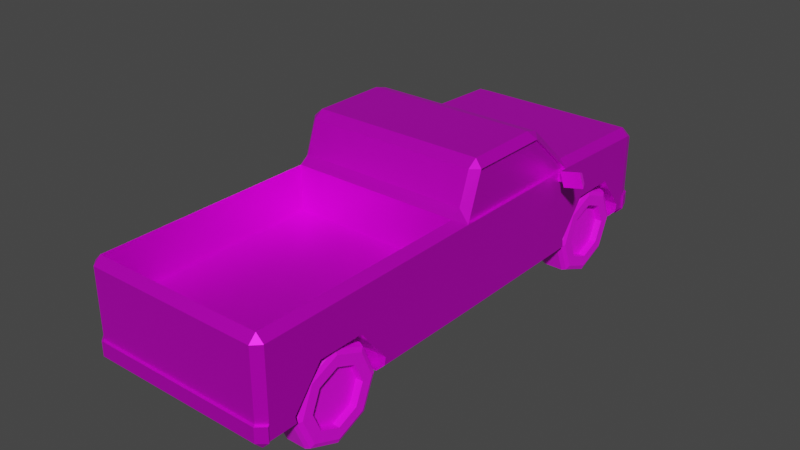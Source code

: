 # Source: pick_up_truck12.blend  (saved by Blender 3.4.6; exported with 4.5.12 LTS)
import bpy
from mathutils import Matrix  # noqa: F401  (used for matrix-valued properties, if any)

bpy.ops.wm.read_factory_settings(use_empty=True)
scene = bpy.context.scene
scene.name = 'Scene'

# ---- collections
col_collection = bpy.data.collections.new('Collection'); scene.collection.children.link(col_collection)

# ---- images (referenced by path relative to the original .blend; pixels are not part of the script)
import os
ASSET_DIR = os.environ.get("B2B_ASSET_DIR", "")  # directory of the original .blend (textures are referenced by path, not embedded)
HERE = os.path.dirname(os.path.abspath(__file__))  # packed textures are extracted next to this script under _unpacked/

def load_image(name, relpath, width, height, colorspace="sRGB"):
    """Load a texture the original file referenced (path relative to the .blend, or extracted next to this script)."""
    p = next((c for c in (os.path.join(HERE, relpath), os.path.join(ASSET_DIR, relpath)) if relpath and os.path.exists(c)), "")
    if p:
        img = bpy.data.images.load(p, check_existing=True)
        img.name = name
    else:  # same state as the original file: an image datablock whose file is absent (Cycles renders it pink)
        img = bpy.data.images.new(name, width, height)
        img.source = "FILE"
        img.filepath = "//" + (relpath or name)
    img.colorspace_settings.name = colorspace
    return img
img_uv_bil_psd = load_image('uv bil.psd', 'uv bil.psd', 1024, 1024, 'sRGB')
img_uv_metal_del_psd = load_image('uv metal del.psd', 'uv metal del.psd', 1024, 1024, 'sRGB')
img_uv_hjul_psd = load_image('uv hjul.psd', 'uv hjul.psd', 1024, 1024, 'sRGB')
img_uv_spejle_psd = load_image('Uv spejle.psd', 'Uv spejle.psd', 1024, 1024, 'sRGB')

# ---- materials (node trees are filled in below, after node groups)
mat_material = bpy.data.materials.new('Material')
mat_material.alpha_threshold = 0.0
mat_material.use_transparent_shadow = False
mat_material.roughness = 0.5
mat_material.line_color = (0.0, 0.0, 0.0, 1.0)
mat_metal = bpy.data.materials.new('metal')
mat_metal.use_transparent_shadow = False
mat_hjul = bpy.data.materials.new('hjul')
mat_hjul.use_transparent_shadow = False
mat_spejl = bpy.data.materials.new('spejl')
mat_spejl.use_transparent_shadow = False

# ---- material node trees
mat_material.use_nodes = True; mat_material.node_tree.nodes.clear()
_N = mat_material.node_tree.nodes; _L = mat_material.node_tree.links
n0 = _N.new('ShaderNodeOutputMaterial'); n0.name = 'Material Output'; n0.location = (300, 300)
n1 = _N.new('ShaderNodeBsdfPrincipled'); n1.name = 'Principled BSDF'; n1.location = (10, 300)
n1.distribution = 'GGX'
n1.subsurface_method = 'RANDOM_WALK_SKIN'
n1.inputs[1].default_value = 0.6774
n1.inputs[3].default_value = 1.45
n1.inputs[27].default_value = (0.0, 0.0, 0.0, 1.0)
n1.inputs[28].default_value = 1.0
n2 = _N.new('ShaderNodeTexImage'); n2.name = 'Image Texture'; n2.location = (-280, 271)
n2.image = img_uv_bil_psd
_L.new(n1.outputs[0], n0.inputs[0])
_L.new(n2.outputs[0], n1.inputs[0])
n0.is_active_output = True
mat_metal.use_nodes = True; mat_metal.node_tree.nodes.clear()
_N = mat_metal.node_tree.nodes; _L = mat_metal.node_tree.links
n0 = _N.new('ShaderNodeBsdfPrincipled'); n0.name = 'Principled BSDF'; n0.location = (10, 300)
n0.distribution = 'GGX'
n0.subsurface_method = 'RANDOM_WALK_SKIN'
n0.inputs[3].default_value = 1.45
n0.inputs[27].default_value = (0.0, 0.0, 0.0, 1.0)
n0.inputs[28].default_value = 1.0
n1 = _N.new('ShaderNodeOutputMaterial'); n1.name = 'Material Output'; n1.location = (300, 300)
n2 = _N.new('ShaderNodeTexImage'); n2.name = 'Image Texture'; n2.location = (-280, 271)
n2.image = img_uv_metal_del_psd
_L.new(n0.outputs[0], n1.inputs[0])
_L.new(n2.outputs[0], n0.inputs[0])
n1.is_active_output = True
mat_hjul.use_nodes = True; mat_hjul.node_tree.nodes.clear()
_N = mat_hjul.node_tree.nodes; _L = mat_hjul.node_tree.links
n0 = _N.new('ShaderNodeBsdfPrincipled'); n0.name = 'Principled BSDF'; n0.location = (10, 300)
n0.distribution = 'GGX'
n0.subsurface_method = 'RANDOM_WALK_SKIN'
n0.inputs[3].default_value = 1.45
n0.inputs[27].default_value = (0.0, 0.0, 0.0, 1.0)
n0.inputs[28].default_value = 1.0
n1 = _N.new('ShaderNodeOutputMaterial'); n1.name = 'Material Output'; n1.location = (300, 300)
n2 = _N.new('ShaderNodeTexImage'); n2.name = 'Image Texture'; n2.location = (-280, 271)
n2.image = img_uv_hjul_psd
_L.new(n0.outputs[0], n1.inputs[0])
_L.new(n2.outputs[0], n0.inputs[0])
n1.is_active_output = True
mat_spejl.use_nodes = True; mat_spejl.node_tree.nodes.clear()
_N = mat_spejl.node_tree.nodes; _L = mat_spejl.node_tree.links
n0 = _N.new('ShaderNodeBsdfPrincipled'); n0.name = 'Principled BSDF'; n0.location = (10, 300)
n0.distribution = 'GGX'
n0.subsurface_method = 'RANDOM_WALK_SKIN'
n0.inputs[3].default_value = 1.45
n0.inputs[27].default_value = (0.0, 0.0, 0.0, 1.0)
n0.inputs[28].default_value = 1.0
n1 = _N.new('ShaderNodeOutputMaterial'); n1.name = 'Material Output'; n1.location = (300, 300)
n2 = _N.new('ShaderNodeTexImage'); n2.name = 'Image Texture'; n2.location = (-280, 271)
n2.image = img_uv_spejle_psd
_L.new(n0.outputs[0], n1.inputs[0])
_L.new(n2.outputs[0], n0.inputs[0])
n1.is_active_output = True

# ---- world
world_world = bpy.data.worlds.new('World'); scene.world = world_world
world_world.use_nodes = True; world_world.node_tree.nodes.clear()
_N = world_world.node_tree.nodes; _L = world_world.node_tree.links
n0 = _N.new('ShaderNodeOutputWorld'); n0.name = 'World Output'; n0.location = (300, 300)
n1 = _N.new('ShaderNodeBackground'); n1.name = 'Background'; n1.location = (10, 300)
n1.inputs[0].default_value = (0.05088, 0.05088, 0.05088, 1.0)
_L.new(n1.outputs[0], n0.inputs[0])
n0.is_active_output = True
world_world.color = (0.05088, 0.05088, 0.05088)
world_world.use_sun_shadow = False
world_world.sun_shadow_jitter_overblur = 0.0

# ---- meshes
me_cube = bpy.data.meshes.new('Cube')
me_cube.from_pydata([(-1.277, 1.006, 0.8567), (-1.177, 0.936, 0.9579), (-1.176, 1.121, 0.903), (-1.277, 1.672, -0.8998), (-1.176, 1.651, -1.0), (-1.277, -0.1135, 0.8605), (-1.177, -0.2168, 0.8669), (-1.177, -0.08511, 0.9601), (-1.176, -0.3036, -1.0), (-1.277, -0.3107, -0.8997), (-1.177, -0.3676, 0.4402), (-1.277, -0.3273, 0.2454), (-1.142, -0.5348, -0.2612), (-1.176, 1.727, 0.3413), (-1.277, 1.701, 0.2392), (-1.277, 3.267, -0.8998), (-1.176, 3.267, -1.0), (-1.176, 3.267, 0.2785), (-1.277, 3.267, 0.1751), (-1.117, 3.44, -0.9955), (-1.217, 3.443, 0.1026), (-1.115, 3.421, 0.2145), (-1.032, 3.619, 0.003482), (-1.176, -3.505, -0.9743), (-1.277, -3.505, -0.8746), (-1.277, -3.505, 0.2454), (-1.177, -3.605, 0.2454), (-1.142, -3.469, -0.2612), (-1.177, -0.4993, 0.3454), (-1.177, -3.505, 0.3454), (0.0, 1.121, 0.903), (0.0, -3.11, -0.9775), (0.0, 3.64, -0.7358), (0.0, 3.461, -1.009), (0.0, -3.505, -0.9743), (0.0, -0.5348, -0.2612), (0.0, -3.631, -0.8769), (0.0, -3.605, -0.6666), (0.0, 1.713, 0.3191), (0.0, -3.469, -0.2612), (0.0, 3.44, -0.9955), (0.0, -0.08511, 0.9601), (0.0, 3.091, -1.0), (0.0, -3.531, -0.9849), (0.0, 3.619, 0.003482), (-1.241, -0.1135, 0.8605), (-1.241, -0.3273, 0.2454), (-1.241, 1.006, 0.8567), (-1.241, 1.701, 0.2392), (0.0, 3.64, -0.9132), (-1.176, 1.107, 0.8809), (-1.176, 1.713, 0.3191), (0.0, 1.727, 0.3413), (-1.032, 3.619, -0.7227), (-1.217, 3.443, -0.716), (-1.177, -3.605, -0.6666), (-1.277, -3.505, -0.6735), (-1.277, -0.3137, -0.6941), (-1.277, 1.713, -0.6952), (-1.277, 3.267, -0.7067), (0.0, -0.3676, 0.4402), (0.0, -0.4993, 0.3454), (-1.05, 3.64, -0.9132), (-1.134, 3.461, -1.009), (-1.235, 3.464, -0.9084), (-1.295, 3.287, -0.913), (-1.194, 3.287, -1.013), (0.0, -3.605, 0.2454), (-1.05, 3.64, -0.7358), (-1.295, 3.287, -0.7199), (0.0, -0.2168, 0.8669), (0.0, -3.631, -0.6772), (-1.235, 3.464, -0.7292), (-1.288, -3.531, -0.8852), (-1.187, -3.531, -0.9849), (-1.188, -3.631, -0.8769), (0.0, 3.619, -0.7227), (-1.288, -3.531, -0.684), (0.0, 1.107, 0.8809), (0.0, 3.267, 0.2785), (-1.188, -3.631, -0.6772), (1.277, 1.006, 0.8567), (1.177, 0.936, 0.9579), (1.176, 1.121, 0.903), (1.277, 1.672, -0.8998), (1.176, 1.651, -1.0), (1.277, -0.1135, 0.8605), (1.177, -0.2168, 0.8669), (1.177, -0.08511, 0.9601), (1.176, -0.3036, -1.0), (1.277, -0.3107, -0.8997), (1.177, -0.3676, 0.4402), (1.277, -0.3273, 0.2454), (1.142, -0.5348, -0.2612), (1.176, 1.727, 0.3413), (1.277, 1.701, 0.2392), (1.277, 3.267, -0.8998), (1.176, 3.267, -1.0), (1.176, 3.267, 0.2785), (1.277, 3.267, 0.1751), (1.117, 3.44, -0.9955), (1.217, 3.443, 0.1026), (1.115, 3.421, 0.2145), (1.032, 3.619, 0.003482), (1.176, -3.505, -0.9743), (1.277, -3.505, -0.8746), (1.277, -3.505, 0.2454), (1.177, -3.605, 0.2454), (1.142, -3.469, -0.2612), (1.177, -0.4993, 0.3454), (1.177, -3.505, 0.3454), (1.241, -0.1135, 0.8605), (1.241, -0.3273, 0.2454), (1.241, 1.006, 0.8567), (1.241, 1.701, 0.2392), (1.176, 1.107, 0.8809), (1.176, 1.713, 0.3191), (1.032, 3.619, -0.7227), (1.217, 3.443, -0.716), (1.177, -3.605, -0.6666), (1.277, -3.505, -0.6735), (1.277, -0.3137, -0.6941), (1.277, 1.713, -0.6952), (1.277, 3.267, -0.7067), (1.05, 3.64, -0.9132), (1.134, 3.461, -1.009), (1.235, 3.464, -0.9084), (1.295, 3.287, -0.913), (1.194, 3.287, -1.013), (1.05, 3.64, -0.7358), (1.295, 3.287, -0.7199), (1.235, 3.464, -0.7292), (1.288, -3.531, -0.8852), (1.187, -3.531, -0.9849), (1.188, -3.631, -0.8769), (1.288, -3.531, -0.684), (1.188, -3.631, -0.6772), (-1.176, 1.785, -1.0), (-1.176, 3.091, -1.0), (0.0, -3.505, 0.3454), (0.0, 3.421, 0.2145), (-1.277, 2.141, -0.3061), (-1.277, 1.83, -0.6961), (-1.277, 3.07, -0.7053), (-1.277, 2.757, -0.3092), (-1.277, -3.064, -0.6763), (-1.277, -2.766, -0.3061), (-1.277, -1.854, -0.6841), (-1.277, -2.149, -0.3092), (-1.277, 1.775, -0.8998), (-1.277, 3.114, -0.8998), (0.0, 0.936, 0.9579), (0.0, 3.267, -1.0), (-1.176, -3.11, -0.9775), (-1.176, -1.813, -0.9879), (-1.277, -3.132, -0.8776), (-1.277, -1.79, -0.8881), (-1.277, -3.153, -0.7862), (-1.277, -1.767, -0.7931), (-1.277, 1.763, -0.7804), (-1.277, 3.139, -0.7931), (1.176, 1.785, -1.0), (1.176, 3.091, -1.0), (1.277, 1.83, -0.6961), (1.277, 2.757, -0.3092), (1.277, 3.07, -0.7053), (1.277, 2.141, -0.3061), (1.277, -3.064, -0.6763), (1.277, -2.149, -0.3092), (1.277, -1.854, -0.6841), (1.277, -2.766, -0.3061), (1.277, 1.775, -0.8998), (1.277, 3.114, -0.8998), (1.176, -3.11, -0.9775), (1.176, -1.813, -0.9879), (1.277, -3.132, -0.8776), (1.277, -1.79, -0.8881), (1.277, -1.767, -0.7931), (1.277, -3.153, -0.7862), (1.277, 3.139, -0.7931), (1.277, 1.763, -0.7804), (-0.91, 2.535, -0.9721), (0.8911, 2.535, -0.9721), (-0.91, 2.497, -1.051), (0.8911, 2.497, -1.051), (-0.91, 2.411, -1.071), (0.8911, 2.411, -1.071), (-0.91, 2.343, -1.016), (0.8911, 2.343, -1.016), (-0.91, 2.343, -0.9282), (0.8911, 2.343, -0.9282), (-0.91, 2.411, -0.8734), (0.8911, 2.411, -0.8734), (-0.91, 2.497, -0.893), (0.8911, 2.497, -0.893), (-0.3096, 2.535, -0.9721), (0.2907, 2.535, -0.9721), (0.2907, 2.497, -1.051), (-0.3096, 2.497, -1.051), (0.2907, 2.411, -1.071), (-0.3096, 2.411, -1.071), (0.2907, 2.343, -1.016), (-0.3096, 2.343, -1.016), (0.2907, 2.343, -0.9282), (-0.3096, 2.343, -0.9282), (0.2907, 2.411, -0.8734), (-0.3096, 2.411, -0.8734), (0.2907, 2.497, -0.893), (-0.3096, 2.497, -0.893), (-0.3096, 2.56, -0.9721), (0.2907, 2.56, -0.9721), (0.2907, 2.513, -1.071), (-0.3096, 2.513, -1.071), (0.2907, 2.406, -1.095), (-0.3096, 2.406, -1.095), (0.2907, 2.32, -1.027), (-0.3096, 2.32, -1.027), (0.2907, 2.32, -0.9173), (-0.3096, 2.32, -0.9173), (0.2907, 2.406, -0.849), (-0.3096, 2.406, -0.849), (0.2907, 2.513, -0.8734), (-0.3096, 2.513, -0.8734), (-0.91, -2.535, -0.9721), (0.8911, -2.535, -0.9721), (-0.91, -2.497, -1.051), (0.8911, -2.497, -1.051), (-0.91, -2.411, -1.071), (0.8911, -2.411, -1.071), (-0.91, -2.343, -1.016), (0.8911, -2.343, -1.016), (-0.91, -2.343, -0.9282), (0.8911, -2.343, -0.9282), (-0.91, -2.411, -0.8734), (0.8911, -2.411, -0.8734), (-0.91, -2.497, -0.893), (0.8911, -2.497, -0.893), (-0.3096, -2.535, -0.9721), (0.2907, -2.535, -0.9721), (0.2907, -2.497, -1.051), (-0.3096, -2.497, -1.051), (0.2907, -2.411, -1.071), (-0.3096, -2.411, -1.071), (0.2907, -2.343, -1.016), (-0.3096, -2.343, -1.016), (0.2907, -2.343, -0.9282), (-0.3096, -2.343, -0.9282), (0.2907, -2.411, -0.8734), (-0.3096, -2.411, -0.8734), (0.2907, -2.497, -0.893), (-0.3096, -2.497, -0.893), (-0.3096, -2.56, -0.9721), (0.2907, -2.56, -0.9721), (0.2907, -2.513, -1.071), (-0.3096, -2.513, -1.071), (0.2907, -2.406, -1.095), (-0.3096, -2.406, -1.095), (0.2907, -2.32, -1.027), (-0.3096, -2.32, -1.027), (0.2907, -2.32, -0.9173), (-0.3096, -2.32, -0.9173), (0.2907, -2.406, -0.849), (-0.3096, -2.406, -0.849), (0.2907, -2.513, -0.8734), (-0.3096, -2.513, -0.8734), (0.8109, 2.976, -0.9468), (0.8917, 3.063, -0.9468), (0.8346, 3.038, -0.9468), (1.235, 2.828, -0.9468), (1.154, 3.063, -0.9468), (1.211, 3.038, -0.9468), (0.8109, 2.82, -1.323), (0.8917, 2.882, -1.385), (0.8346, 2.864, -1.367), (1.235, 2.715, -1.219), (1.154, 2.882, -1.385), (1.211, 2.864, -1.367), (0.8109, 2.443, -1.479), (0.8917, 2.443, -1.567), (0.8346, 2.443, -1.541), (1.235, 2.443, -1.331), (1.154, 2.443, -1.567), (1.211, 2.443, -1.541), (0.8109, 2.067, -1.323), (0.8917, 2.005, -1.385), (0.8346, 2.023, -1.367), (1.235, 2.171, -1.219), (1.154, 2.005, -1.385), (1.211, 2.023, -1.367), (0.8109, 1.911, -0.9468), (0.8917, 1.823, -0.9468), (0.8346, 1.849, -0.9468), (1.235, 2.059, -0.9468), (1.154, 1.823, -0.9468), (1.211, 1.849, -0.9468), (0.8109, 2.067, -0.5702), (0.8917, 2.005, -0.5084), (0.8346, 2.023, -0.5265), (1.235, 2.171, -0.6748), (1.154, 2.005, -0.5084), (1.211, 2.023, -0.5265), (0.8109, 2.443, -0.4142), (0.8917, 2.443, -0.3267), (0.8346, 2.443, -0.3524), (1.235, 2.443, -0.5622), (1.154, 2.443, -0.3267), (1.211, 2.443, -0.3524), (0.8109, 2.82, -0.5702), (0.8917, 2.882, -0.5084), (0.8346, 2.864, -0.5265), (1.235, 2.715, -0.6748), (1.154, 2.882, -0.5084), (1.211, 2.864, -0.5265), (1.235, 2.976, -0.9468), (1.235, 2.82, -1.323), (1.235, 2.443, -1.479), (1.235, 2.067, -1.323), (1.235, 1.911, -0.9468), (1.235, 2.067, -0.5702), (1.235, 2.443, -0.4142), (1.235, 2.82, -0.5702), (1.141, 2.828, -0.9468), (1.141, 2.715, -1.219), (1.141, 2.443, -1.331), (1.141, 2.171, -1.219), (1.141, 2.059, -0.9468), (1.141, 2.171, -0.6748), (1.141, 2.443, -0.5622), (1.141, 2.715, -0.6748), (0.8109, -3.014, -0.9468), (0.8917, -3.101, -0.9468), (0.8346, -3.076, -0.9468), (1.235, -2.866, -0.9468), (1.154, -3.101, -0.9468), (1.211, -3.076, -0.9468), (0.8109, -2.858, -1.323), (0.8917, -2.92, -1.385), (0.8346, -2.901, -1.367), (1.235, -2.753, -1.219), (1.154, -2.92, -1.385), (1.211, -2.901, -1.367), (0.8109, -2.481, -1.479), (0.8917, -2.481, -1.567), (0.8346, -2.481, -1.541), (1.235, -2.481, -1.331), (1.154, -2.481, -1.567), (1.211, -2.481, -1.541), (0.8109, -2.105, -1.323), (0.8917, -2.043, -1.385), (0.8346, -2.061, -1.367), (1.235, -2.209, -1.219), (1.154, -2.043, -1.385), (1.211, -2.061, -1.367), (0.8109, -1.949, -0.9468), (0.8917, -1.861, -0.9468), (0.8346, -1.887, -0.9468), (1.235, -2.097, -0.9468), (1.154, -1.861, -0.9468), (1.211, -1.887, -0.9468), (0.8109, -2.105, -0.5702), (0.8917, -2.043, -0.5084), (0.8346, -2.061, -0.5265), (1.235, -2.209, -0.6748), (1.154, -2.043, -0.5084), (1.211, -2.061, -0.5265), (0.8109, -2.481, -0.4142), (0.8917, -2.481, -0.3267), (0.8346, -2.481, -0.3524), (1.235, -2.481, -0.5622), (1.154, -2.481, -0.3267), (1.211, -2.481, -0.3524), (0.8109, -2.858, -0.5702), (0.8917, -2.92, -0.5084), (0.8346, -2.901, -0.5265), (1.235, -2.753, -0.6748), (1.154, -2.92, -0.5084), (1.211, -2.901, -0.5265), (1.235, -3.014, -0.9468), (1.235, -2.858, -1.323), (1.235, -2.481, -1.479), (1.235, -2.105, -1.323), (1.235, -1.949, -0.9468), (1.235, -2.105, -0.5702), (1.235, -2.481, -0.4142), (1.235, -2.858, -0.5702), (1.141, -2.866, -0.9468), (1.141, -2.753, -1.219), (1.141, -2.481, -1.331), (1.141, -2.209, -1.219), (1.141, -2.097, -0.9468), (1.141, -2.209, -0.6748), (1.141, -2.481, -0.5622), (1.141, -2.753, -0.6748), (-0.8109, 2.976, -0.9468), (-0.8917, 3.063, -0.9468), (-0.8346, 3.038, -0.9468), (-1.235, 2.828, -0.9468), (-1.154, 3.063, -0.9468), (-1.211, 3.038, -0.9468), (-0.8109, 2.82, -1.323), (-0.8917, 2.882, -1.385), (-0.8346, 2.864, -1.367), (-1.235, 2.715, -1.219), (-1.154, 2.882, -1.385), (-1.211, 2.864, -1.367), (-0.8109, 2.443, -1.479), (-0.8917, 2.443, -1.567), (-0.8346, 2.443, -1.541), (-1.235, 2.443, -1.331), (-1.154, 2.443, -1.567), (-1.211, 2.443, -1.541), (-0.8109, 2.067, -1.323), (-0.8917, 2.005, -1.385), (-0.8346, 2.023, -1.367), (-1.235, 2.171, -1.219), (-1.154, 2.005, -1.385), (-1.211, 2.023, -1.367), (-0.8109, 1.911, -0.9468), (-0.8917, 1.823, -0.9468), (-0.8346, 1.849, -0.9468), (-1.235, 2.059, -0.9468), (-1.154, 1.823, -0.9468), (-1.211, 1.849, -0.9468), (-0.8109, 2.067, -0.5702), (-0.8917, 2.005, -0.5084), (-0.8346, 2.023, -0.5265), (-1.235, 2.171, -0.6748), (-1.154, 2.005, -0.5084), (-1.211, 2.023, -0.5265), (-0.8109, 2.443, -0.4142), (-0.8917, 2.443, -0.3267), (-0.8346, 2.443, -0.3524), (-1.235, 2.443, -0.5622), (-1.154, 2.443, -0.3267), (-1.211, 2.443, -0.3524), (-0.8109, 2.82, -0.5702), (-0.8917, 2.882, -0.5084), (-0.8346, 2.864, -0.5265), (-1.235, 2.715, -0.6748), (-1.154, 2.882, -0.5084), (-1.211, 2.864, -0.5265), (-1.235, 2.976, -0.9468), (-1.235, 2.82, -1.323), (-1.235, 2.443, -1.479), (-1.235, 2.067, -1.323), (-1.235, 1.911, -0.9468), (-1.235, 2.067, -0.5702), (-1.235, 2.443, -0.4142), (-1.235, 2.82, -0.5702), (-1.141, 2.828, -0.9468), (-1.141, 2.715, -1.219), (-1.141, 2.443, -1.331), (-1.141, 2.171, -1.219), (-1.141, 2.059, -0.9468), (-1.141, 2.171, -0.6748), (-1.141, 2.443, -0.5622), (-1.141, 2.715, -0.6748), (-0.8109, -3.014, -0.9468), (-0.8917, -3.101, -0.9468), (-0.8346, -3.076, -0.9468), (-1.235, -2.866, -0.9468), (-1.154, -3.101, -0.9468), (-1.211, -3.076, -0.9468), (-0.8109, -2.858, -1.323), (-0.8917, -2.92, -1.385), (-0.8346, -2.901, -1.367), (-1.235, -2.753, -1.219), (-1.154, -2.92, -1.385), (-1.211, -2.901, -1.367), (-0.8109, -2.481, -1.479), (-0.8917, -2.481, -1.567), (-0.8346, -2.481, -1.541), (-1.235, -2.481, -1.331), (-1.154, -2.481, -1.567), (-1.211, -2.481, -1.541), (-0.8109, -2.105, -1.323), (-0.8917, -2.043, -1.385), (-0.8346, -2.061, -1.367), (-1.235, -2.209, -1.219), (-1.154, -2.043, -1.385), (-1.211, -2.061, -1.367), (-0.8109, -1.949, -0.9468), (-0.8917, -1.861, -0.9468), (-0.8346, -1.887, -0.9468), (-1.235, -2.097, -0.9468), (-1.154, -1.861, -0.9468), (-1.211, -1.887, -0.9468), (-0.8109, -2.105, -0.5702), (-0.8917, -2.043, -0.5084), (-0.8346, -2.061, -0.5265), (-1.235, -2.209, -0.6748), (-1.154, -2.043, -0.5084), (-1.211, -2.061, -0.5265), (-0.8109, -2.481, -0.4142), (-0.8917, -2.481, -0.3267), (-0.8346, -2.481, -0.3524), (-1.235, -2.481, -0.5622), (-1.154, -2.481, -0.3267), (-1.211, -2.481, -0.3524), (-0.8109, -2.858, -0.5702), (-0.8917, -2.92, -0.5084), (-0.8346, -2.901, -0.5265), (-1.235, -2.753, -0.6748), (-1.154, -2.92, -0.5084), (-1.211, -2.901, -0.5265), (-1.235, -3.014, -0.9468), (-1.235, -2.858, -1.323), (-1.235, -2.481, -1.479), (-1.235, -2.105, -1.323), (-1.235, -1.949, -0.9468), (-1.235, -2.105, -0.5702), (-1.235, -2.481, -0.4142), (-1.235, -2.858, -0.5702), (-1.141, -2.866, -0.9468), (-1.141, -2.753, -1.219), (-1.141, -2.481, -1.331), (-1.141, -2.209, -1.219), (-1.141, -2.097, -0.9468), (-1.141, -2.209, -0.6748), (-1.141, -2.481, -0.5622), (-1.141, -2.753, -0.6748), (1.398, 1.494, 0.1499), (1.665, 1.389, 0.4067), (1.73, 1.389, 0.2068), (1.411, 1.533, 0.2517), (1.433, 1.533, 0.1826), (1.641, 1.487, 0.3613), (1.684, 1.487, 0.2294), (1.41, 1.47, 0.1027), (1.472, 1.54, 0.1606), (1.43, 1.54, 0.2926), (1.324, 1.539, 0.2446), (1.359, 1.539, 0.1371), (1.394, 1.579, 0.1699), (1.372, 1.579, 0.239), (1.227, 1.565, 0.2133), (1.262, 1.565, 0.1058), (1.256, 1.625, 0.1251), (1.363, 1.494, 0.2574), (1.345, 1.47, 0.3026), (1.234, 1.625, 0.1941), (-1.398, 1.494, 0.1499), (-1.665, 1.389, 0.4067), (-1.73, 1.389, 0.2068), (-1.411, 1.533, 0.2517), (-1.433, 1.533, 0.1826), (-1.641, 1.487, 0.3613), (-1.684, 1.487, 0.2294), (-1.41, 1.47, 0.1027), (-1.472, 1.54, 0.1606), (-1.43, 1.54, 0.2926), (-1.324, 1.539, 0.2446), (-1.359, 1.539, 0.1371), (-1.394, 1.579, 0.1699), (-1.372, 1.579, 0.239), (-1.227, 1.565, 0.2133), (-1.262, 1.565, 0.1058), (-1.256, 1.625, 0.1251), (-1.363, 1.494, 0.2574), (-1.345, 1.47, 0.3026), (-1.234, 1.625, 0.1941)], [], [(57, 11, 14, 58), (61, 109, 91, 60), (140, 44, 22, 21), (34, 23, 153, 31), (58, 14, 18, 59, 143, 144, 141, 142), (25, 11, 57, 147, 148, 146, 145, 56), (85, 89, 8, 4), (76, 32, 68, 53), (59, 18, 20, 54), (0, 14, 48, 47), (41, 151, 1, 7), (0, 1, 2), (5, 6, 7), (10, 11, 28), (43, 36, 75, 74), (20, 21, 22), (24, 23, 74, 73), (25, 26, 29), (4, 8, 9, 3), (10, 6, 5, 11), (85, 4, 137, 161), (7, 1, 0, 5), (2, 13, 14, 0), (52, 79, 17, 13), (13, 17, 18, 14), (4, 3, 149, 137), (16, 138, 150, 15), (19, 16, 66, 63), (54, 53, 68, 72), (20, 18, 17, 21), (15, 59, 69, 65), (55, 26, 25, 56), (139, 39, 27, 29), (82, 83, 30, 151), (40, 152, 16, 19), (29, 28, 11, 25), (33, 125, 100, 40), (27, 12, 28, 29), (23, 24, 155, 153), (8, 154, 156, 9), (49, 124, 125, 33), (152, 97, 162, 42), (30, 78, 50, 2), (36, 71, 80, 75), (8, 89, 174, 154), (70, 41, 7, 6), (49, 62, 68, 32), (38, 52, 13, 51), (35, 61, 28, 12), (13, 2, 50, 51), (46, 45, 47, 48), (5, 0, 47, 45), (14, 11, 46, 48), (11, 5, 45, 46), (37, 67, 26, 55), (76, 53, 22, 44), (38, 51, 50, 78), (35, 12, 27, 39), (79, 140, 21, 17), (22, 53, 54, 20), (16, 15, 65, 66), (55, 56, 77, 80), (155, 24, 56, 145, 157), (158, 147, 57, 9, 156), (143, 59, 15, 150, 160), (149, 3, 58, 142, 159), (9, 57, 58, 3), (63, 64, 62), (34, 43, 74, 23), (68, 62, 64, 72), (63, 66, 65, 64), (60, 91, 87, 70), (65, 69, 72, 64), (59, 54, 72, 69), (74, 75, 73), (71, 136, 119, 37), (75, 80, 77, 73), (67, 139, 29, 26), (56, 24, 73, 77), (121, 122, 95, 92), (83, 115, 78, 30), (117, 129, 32, 76), (80, 71, 37, 55), (165, 123, 99, 95, 122, 163, 166, 164), (168, 169, 121, 92, 106, 120, 167, 170), (119, 107, 67, 37), (110, 108, 39, 139), (123, 118, 101, 99), (81, 113, 114, 95), (16, 152, 42, 138), (81, 83, 82), (86, 88, 87), (91, 109, 92), (28, 61, 60, 10), (101, 103, 102), (105, 132, 133, 104), (106, 110, 107), (85, 84, 90, 89), (91, 92, 86, 87), (10, 60, 70, 6), (88, 86, 81, 82), (83, 81, 95, 94), (134, 136, 71, 36), (94, 95, 99, 98), (84, 85, 161, 171), (97, 96, 172, 162), (100, 125, 128, 97), (118, 131, 129, 117), (101, 102, 98, 99), (96, 127, 130, 123), (119, 120, 106, 107), (107, 110, 139, 67), (62, 49, 33, 63), (110, 106, 92, 109), (108, 110, 109, 93), (105, 104, 173, 175), (89, 90, 176, 174), (116, 38, 78, 115), (104, 34, 31, 173), (88, 82, 151, 41), (63, 33, 40, 19), (104, 133, 43, 34), (116, 94, 52, 38), (87, 88, 41, 70), (117, 76, 44, 103), (94, 116, 115, 83), (112, 114, 113, 111), (86, 111, 113, 81), (95, 114, 112, 92), (92, 112, 111, 86), (94, 98, 79, 52), (124, 49, 32, 129), (133, 134, 36, 43), (100, 97, 152, 40), (98, 102, 140, 79), (103, 101, 118, 117), (97, 128, 127, 96), (119, 136, 135, 120), (120, 105, 175, 178, 167), (176, 90, 121, 169, 177), (179, 172, 96, 123, 165), (122, 84, 171, 180, 163), (90, 84, 122, 121), (125, 124, 126), (93, 35, 39, 108), (129, 131, 126, 124), (125, 126, 127, 128), (93, 109, 61, 35), (127, 126, 131, 130), (123, 130, 131, 118), (133, 132, 134), (102, 103, 44, 140), (134, 132, 135, 136), (120, 135, 132, 105), (156, 154, 174, 176, 177, 158), (173, 31, 153, 155, 157, 178, 175), (178, 157, 145, 146, 170, 167), (148, 168, 170, 146), (148, 147, 158, 177, 169, 168), (138, 42, 162, 172, 179, 160, 150), (171, 161, 137, 149, 159, 180), (180, 159, 142, 141, 166, 163), (166, 141, 144, 164), (144, 143, 160, 179, 165, 164), (151, 30, 2, 1), (196, 182, 184, 197), (197, 184, 186, 199), (199, 186, 188, 201), (201, 188, 190, 203), (203, 190, 192, 205), (205, 192, 194, 207), (207, 194, 182, 196), (193, 208, 195, 181), (208, 206, 220, 222), (191, 206, 208, 193), (199, 201, 215, 213), (189, 204, 206, 191), (207, 196, 210, 221), (187, 202, 204, 189), (202, 200, 214, 216), (185, 200, 202, 187), (195, 208, 222, 209), (183, 198, 200, 185), (201, 203, 217, 215), (181, 195, 198, 183), (204, 202, 216, 218), (222, 221, 210, 209), (220, 219, 221, 222), (218, 217, 219, 220), (216, 215, 217, 218), (214, 213, 215, 216), (212, 211, 213, 214), (209, 210, 211, 212), (200, 198, 212, 214), (205, 207, 221, 219), (197, 199, 213, 211), (206, 204, 218, 220), (198, 195, 209, 212), (203, 205, 219, 217), (196, 197, 211, 210), (238, 239, 226, 224), (239, 241, 228, 226), (241, 243, 230, 228), (243, 245, 232, 230), (245, 247, 234, 232), (247, 249, 236, 234), (249, 238, 224, 236), (235, 223, 237, 250), (250, 264, 262, 248), (233, 235, 250, 248), (241, 255, 257, 243), (231, 233, 248, 246), (249, 263, 252, 238), (229, 231, 246, 244), (244, 258, 256, 242), (227, 229, 244, 242), (237, 251, 264, 250), (225, 227, 242, 240), (243, 257, 259, 245), (223, 225, 240, 237), (246, 260, 258, 244), (264, 251, 252, 263), (262, 264, 263, 261), (260, 262, 261, 259), (258, 260, 259, 257), (256, 258, 257, 255), (254, 256, 255, 253), (251, 254, 253, 252), (242, 256, 254, 240), (247, 261, 263, 249), (239, 253, 255, 241), (248, 262, 260, 246), (240, 254, 251, 237), (245, 259, 261, 247), (238, 252, 253, 239), (308, 311, 269, 266), (278, 281, 287, 284), (284, 287, 293, 290), (290, 293, 299, 296), (296, 299, 305, 302), (302, 305, 311, 308), (272, 275, 281, 278), (310, 304, 327, 328), (266, 269, 275, 272), (266, 272, 273, 267), (267, 273, 271, 265), (275, 269, 270, 276), (276, 270, 313, 314), (272, 278, 279, 273), (273, 279, 277, 271), (281, 275, 276, 282), (282, 276, 314, 315), (278, 284, 285, 279), (279, 285, 283, 277), (287, 281, 282, 288), (288, 282, 315, 316), (284, 290, 291, 285), (285, 291, 289, 283), (293, 287, 288, 294), (294, 288, 316, 317), (290, 296, 297, 291), (291, 297, 295, 289), (299, 293, 294, 300), (300, 294, 317, 318), (296, 302, 303, 297), (297, 303, 301, 295), (305, 299, 300, 306), (306, 300, 318, 319), (302, 308, 309, 303), (303, 309, 307, 301), (311, 305, 306, 312), (312, 306, 319, 320), (308, 266, 267, 309), (309, 267, 265, 307), (269, 311, 312, 270), (270, 312, 320, 313), (265, 271, 277, 283, 289, 295, 301, 307), (268, 274, 314, 313), (274, 280, 315, 314), (280, 286, 316, 315), (286, 292, 317, 316), (292, 298, 318, 317), (298, 304, 319, 318), (304, 310, 320, 319), (310, 268, 313, 320), (322, 321, 328, 327, 326, 325, 324, 323), (298, 292, 325, 326), (286, 280, 323, 324), (274, 268, 321, 322), (268, 310, 328, 321), (304, 298, 326, 327), (292, 286, 324, 325), (280, 274, 322, 323), (372, 330, 333, 375), (342, 348, 351, 345), (348, 354, 357, 351), (354, 360, 363, 357), (360, 366, 369, 363), (366, 372, 375, 369), (336, 342, 345, 339), (374, 392, 391, 368), (330, 336, 339, 333), (330, 331, 337, 336), (331, 329, 335, 337), (339, 340, 334, 333), (340, 378, 377, 334), (336, 337, 343, 342), (337, 335, 341, 343), (345, 346, 340, 339), (346, 379, 378, 340), (342, 343, 349, 348), (343, 341, 347, 349), (351, 352, 346, 345), (352, 380, 379, 346), (348, 349, 355, 354), (349, 347, 353, 355), (357, 358, 352, 351), (358, 381, 380, 352), (354, 355, 361, 360), (355, 353, 359, 361), (363, 364, 358, 357), (364, 382, 381, 358), (360, 361, 367, 366), (361, 359, 365, 367), (369, 370, 364, 363), (370, 383, 382, 364), (366, 367, 373, 372), (367, 365, 371, 373), (375, 376, 370, 369), (376, 384, 383, 370), (372, 373, 331, 330), (373, 371, 329, 331), (333, 334, 376, 375), (334, 377, 384, 376), (329, 371, 365, 359, 353, 347, 341, 335), (332, 377, 378, 338), (338, 378, 379, 344), (344, 379, 380, 350), (350, 380, 381, 356), (356, 381, 382, 362), (362, 382, 383, 368), (368, 383, 384, 374), (374, 384, 377, 332), (386, 387, 388, 389, 390, 391, 392, 385), (362, 390, 389, 356), (350, 388, 387, 344), (338, 386, 385, 332), (332, 385, 392, 374), (368, 391, 390, 362), (356, 389, 388, 350), (344, 387, 386, 338), (436, 394, 397, 439), (406, 412, 415, 409), (412, 418, 421, 415), (418, 424, 427, 421), (424, 430, 433, 427), (430, 436, 439, 433), (400, 406, 409, 403), (438, 456, 455, 432), (394, 400, 403, 397), (394, 395, 401, 400), (395, 393, 399, 401), (403, 404, 398, 397), (404, 442, 441, 398), (400, 401, 407, 406), (401, 399, 405, 407), (409, 410, 404, 403), (410, 443, 442, 404), (406, 407, 413, 412), (407, 405, 411, 413), (415, 416, 410, 409), (416, 444, 443, 410), (412, 413, 419, 418), (413, 411, 417, 419), (421, 422, 416, 415), (422, 445, 444, 416), (418, 419, 425, 424), (419, 417, 423, 425), (427, 428, 422, 421), (428, 446, 445, 422), (424, 425, 431, 430), (425, 423, 429, 431), (433, 434, 428, 427), (434, 447, 446, 428), (430, 431, 437, 436), (431, 429, 435, 437), (439, 440, 434, 433), (440, 448, 447, 434), (436, 437, 395, 394), (437, 435, 393, 395), (397, 398, 440, 439), (398, 441, 448, 440), (393, 435, 429, 423, 417, 411, 405, 399), (396, 441, 442, 402), (402, 442, 443, 408), (408, 443, 444, 414), (414, 444, 445, 420), (420, 445, 446, 426), (426, 446, 447, 432), (432, 447, 448, 438), (438, 448, 441, 396), (450, 451, 452, 453, 454, 455, 456, 449), (426, 454, 453, 420), (414, 452, 451, 408), (402, 450, 449, 396), (396, 449, 456, 438), (432, 455, 454, 426), (420, 453, 452, 414), (408, 451, 450, 402), (500, 503, 461, 458), (470, 473, 479, 476), (476, 479, 485, 482), (482, 485, 491, 488), (488, 491, 497, 494), (494, 497, 503, 500), (464, 467, 473, 470), (502, 496, 519, 520), (458, 461, 467, 464), (458, 464, 465, 459), (459, 465, 463, 457), (467, 461, 462, 468), (468, 462, 505, 506), (464, 470, 471, 465), (465, 471, 469, 463), (473, 467, 468, 474), (474, 468, 506, 507), (470, 476, 477, 471), (471, 477, 475, 469), (479, 473, 474, 480), (480, 474, 507, 508), (476, 482, 483, 477), (477, 483, 481, 475), (485, 479, 480, 486), (486, 480, 508, 509), (482, 488, 489, 483), (483, 489, 487, 481), (491, 485, 486, 492), (492, 486, 509, 510), (488, 494, 495, 489), (489, 495, 493, 487), (497, 491, 492, 498), (498, 492, 510, 511), (494, 500, 501, 495), (495, 501, 499, 493), (503, 497, 498, 504), (504, 498, 511, 512), (500, 458, 459, 501), (501, 459, 457, 499), (461, 503, 504, 462), (462, 504, 512, 505), (457, 463, 469, 475, 481, 487, 493, 499), (460, 466, 506, 505), (466, 472, 507, 506), (472, 478, 508, 507), (478, 484, 509, 508), (484, 490, 510, 509), (490, 496, 511, 510), (496, 502, 512, 511), (502, 460, 505, 512), (514, 513, 520, 519, 518, 517, 516, 515), (490, 484, 517, 518), (478, 472, 515, 516), (466, 460, 513, 514), (460, 502, 520, 513), (496, 490, 518, 519), (484, 478, 516, 517), (472, 466, 514, 515), (539, 528, 523, 522), (522, 523, 527, 526), (526, 527, 529, 530), (521, 538, 531, 532), (522, 526, 530, 539), (527, 523, 528, 529), (538, 521, 528, 539), (525, 524, 530, 529), (524, 538, 539, 530), (521, 525, 529, 528), (533, 532, 536, 537), (525, 521, 532, 533), (524, 525, 533, 534), (538, 524, 534, 531), (540, 537, 536, 535), (534, 533, 537, 540), (531, 534, 540, 535), (532, 531, 535, 536), (559, 542, 543, 548), (542, 546, 547, 543), (546, 550, 549, 547), (541, 552, 551, 558), (542, 559, 550, 546), (547, 549, 548, 543), (558, 559, 548, 541), (545, 549, 550, 544), (544, 550, 559, 558), (541, 548, 549, 545), (553, 557, 556, 552), (545, 553, 552, 541), (544, 554, 553, 545), (558, 551, 554, 544), (560, 555, 556, 557), (554, 560, 557, 553), (551, 555, 560, 554), (552, 556, 555, 551)])
me_cube.polygons.foreach_set('material_index', [0, 0, 0, 0, 0, 0, 0, 0, 0, 0, 0, 0, 0, 0, 0, 0, 0, 0, 0, 0, 0, 0, 0, 0, 0, 0, 0, 0, 0, 0, 0, 0, 0, 0, 0, 0, 0, 0, 0, 0, 0, 0, 0, 0, 0, 0, 0, 0, 0, 0, 0, 0, 0, 0, 0, 0, 0, 0, 0, 0, 0, 0, 0, 0, 0, 0, 0, 0, 0, 0, 0, 0, 0, 0, 0, 0, 0, 0, 0, 0, 0, 0, 0, 0, 0, 0, 0, 0, 0, 0, 0, 0, 0, 0, 0, 0, 0, 0, 0, 0, 0, 0, 0, 0, 0, 0, 0, 0, 0, 0, 0, 0, 0, 0, 0, 0, 0, 0, 0, 0, 0, 0, 0, 0, 0, 0, 0, 0, 0, 0, 0, 0, 0, 0, 0, 0, 0, 0, 0, 0, 0, 0, 0, 0, 0, 0, 0, 0, 0, 0, 0, 0, 0, 0, 0, 0, 0, 0, 0, 0, 0, 0, 0, 0, 0, 1, 1, 1, 1, 1, 1, 1, 1, 1, 1, 1, 1, 1, 1, 1, 1, 1, 1, 1, 1, 1, 1, 1, 1, 1, 1, 1, 1, 1, 1, 1, 1, 1, 1, 1, 1, 1, 1, 1, 1, 1, 1, 1, 1, 1, 1, 1, 1, 1, 1, 1, 1, 1, 1, 1, 1, 1, 1, 1, 1, 1, 1, 1, 1, 1, 1, 1, 1, 1, 1, 2, 2, 2, 2, 2, 2, 2, 2, 2, 2, 2, 2, 2, 2, 2, 2, 2, 2, 2, 2, 2, 2, 2, 2, 2, 2, 2, 2, 2, 2, 2, 2, 2, 2, 2, 2, 2, 2, 2, 2, 2, 2, 2, 2, 2, 2, 2, 2, 2, 2, 2, 2, 2, 2, 2, 2, 2, 2, 2, 2, 2, 2, 2, 2, 2, 2, 2, 2, 2, 2, 2, 2, 2, 2, 2, 2, 2, 2, 2, 2, 2, 2, 2, 2, 2, 2, 2, 2, 2, 2, 2, 2, 2, 2, 2, 2, 2, 2, 2, 2, 2, 2, 2, 2, 2, 2, 2, 2, 2, 2, 2, 2, 2, 2, 2, 2, 2, 2, 2, 2, 2, 2, 2, 2, 2, 2, 2, 2, 2, 2, 2, 2, 2, 2, 2, 2, 2, 2, 2, 2, 2, 2, 2, 2, 2, 2, 2, 2, 2, 2, 2, 2, 2, 2, 2, 2, 2, 2, 2, 2, 2, 2, 2, 2, 2, 2, 2, 2, 2, 2, 2, 2, 2, 2, 2, 2, 2, 2, 2, 2, 2, 2, 2, 2, 2, 2, 2, 2, 2, 2, 2, 2, 2, 2, 2, 2, 2, 2, 2, 2, 2, 2, 2, 2, 2, 2, 2, 2, 2, 2, 2, 2, 2, 2, 2, 2, 2, 2, 2, 2, 2, 2, 2, 2, 2, 2, 2, 2, 2, 2, 2, 2, 3, 3, 3, 3, 3, 3, 3, 3, 3, 3, 3, 3, 3, 3, 3, 3, 3, 3, 3, 3, 3, 3, 3, 3, 3, 3, 3, 3, 3, 3, 3, 3, 3, 3, 3, 3])
_uv = me_cube.uv_layers.new(name='UVMap')
_uv.uv.foreach_set('vector', [0.4423, 0.4495, 0.3331, 0.5042, 0.4546, 0.742, 0.5546, 0.6555, 0.09623, 0.5102, 0.2968, 0.4711, 0.292, 0.5009, 0.09957, 0.5292, 0.592, 0.266, 0.6412, 0.2659, 0.6422, 0.4256, 0.5997, 0.4425, 0.8781, 0.01214, 0.9786, 0.01214, 0.9786, 0.04589, 0.8781, 0.04589, 0.5546, 0.6555, 0.4546, 0.742, 0.6347, 0.8019, 0.663, 0.73, 0.6469, 0.7238, 0.6087, 0.7461, 0.5539, 0.7162, 0.5628, 0.6657, 0.243, 0.0877, 0.3331, 0.5042, 0.4423, 0.4495, 0.3854, 0.2695, 0.3417, 0.249, 0.3286, 0.1705, 0.3696, 0.1249, 0.3602, 0.06874, 0.7776, 0.5337, 0.7776, 0.3667, 0.9786, 0.3667, 0.9786, 0.5337, 0.8024, 0.9928, 0.8024, 0.9897, 0.9374, 0.9812, 0.9367, 0.9848, 0.7373, 0.5255, 0.591, 0.4819, 0.6177, 0.4588, 0.7479, 0.4938, 0.3247, 0.714, 0.4546, 0.742, 0.4466, 0.7344, 0.3285, 0.7103, 0.1187, 0.615, 0.1597, 0.762, 0.3076, 0.7128, 0.2585, 0.5951, 0.3247, 0.714, 0.3076, 0.7128, 0.3214, 0.7333, 0.2726, 0.5861, 0.2588, 0.5752, 0.2585, 0.5951, 0.3001, 0.5102, 0.3331, 0.5042, 0.3048, 0.4815, 0.8017, 0.9301, 0.8017, 0.9518, 0.6576, 0.9517, 0.6556, 0.9362, 0.6177, 0.4588, 0.5997, 0.4425, 0.6422, 0.4256, 0.6402, 0.9439, 0.6549, 0.9326, 0.6556, 0.9362, 0.6442, 0.9458, 0.03488, 0.9565, 0.05586, 0.9518, 0.05191, 0.9727, 0.5845, 0.6291, 0.4811, 0.4346, 0.4653, 0.4402, 0.5717, 0.639, 0.3001, 0.5102, 0.2588, 0.5752, 0.2726, 0.5861, 0.3331, 0.5042, 0.7776, 0.5337, 0.9786, 0.5337, 0.9786, 0.5452, 0.7776, 0.5452, 0.2585, 0.5951, 0.3076, 0.7128, 0.3247, 0.714, 0.2726, 0.5861, 0.3214, 0.7333, 0.4464, 0.7594, 0.4546, 0.742, 0.3247, 0.714, 0.475, 0.9053, 0.6175, 0.9225, 0.6306, 0.8138, 0.4464, 0.7594, 0.4464, 0.7594, 0.6306, 0.8138, 0.6347, 0.8019, 0.4546, 0.742, 0.5845, 0.6291, 0.5717, 0.639, 0.5777, 0.6489, 0.5919, 0.642, 0.6738, 0.7026, 0.6594, 0.697, 0.6568, 0.7094, 0.6692, 0.7143, 0.9463, 0.9403, 0.9669, 0.9319, 0.9655, 0.9356, 0.9473, 0.9437, 0.9674, 0.9788, 0.9367, 0.9848, 0.9374, 0.9812, 0.9652, 0.9756, 0.6177, 0.4588, 0.591, 0.4819, 0.5738, 0.4595, 0.5997, 0.4425, 0.9789, 0.9457, 0.9901, 0.9687, 0.9858, 0.9671, 0.9753, 0.9474, 0.04423, 0.8143, 0.05586, 0.9518, 0.03488, 0.9565, 0.02238, 0.8152, 0.05011, 0.0109, 0.01581, 0.1173, 0.1636, 0.1448, 0.2296, 0.09036, 0.3018, 0.7134, 0.3161, 0.7342, 0.1633, 0.7826, 0.1561, 0.7614, 0.8781, 0.7692, 0.8781, 0.7543, 0.9786, 0.7543, 0.9735, 0.7692, 0.2296, 0.09036, 0.3048, 0.4815, 0.3331, 0.5042, 0.243, 0.0877, 0.8029, 0.933, 0.6582, 0.9418, 0.6592, 0.9384, 0.8029, 0.9299, 0.1636, 0.1448, 0.2176, 0.4106, 0.3048, 0.4815, 0.2296, 0.09036, 0.4039, 0.06158, 0.3858, 0.06459, 0.3939, 0.112, 0.4124, 0.1119, 0.4811, 0.4346, 0.4267, 0.2621, 0.4113, 0.2697, 0.4653, 0.4402, 0.8027, 0.9633, 0.6724, 0.9609, 0.6582, 0.9418, 0.8029, 0.933, 0.8781, 0.7543, 0.7777, 0.7543, 0.7777, 0.7393, 0.8781, 0.7393, 0.1671, 0.7833, 0.1681, 0.7862, 0.322, 0.7367, 0.3214, 0.7333, 0.8017, 0.9518, 0.8019, 0.9805, 0.6534, 0.9726, 0.6576, 0.9517, 0.9786, 0.3667, 0.7776, 0.3667, 0.7776, 0.2377, 0.9786, 0.2377, 0.116, 0.5936, 0.1187, 0.615, 0.2585, 0.5951, 0.2588, 0.5752, 0.8027, 0.9633, 0.9331, 0.9628, 0.9374, 0.9812, 0.8024, 0.9897, 0.4718, 0.9059, 0.475, 0.9053, 0.4464, 0.7594, 0.4437, 0.7629, 0.09054, 0.4335, 0.1083, 0.5095, 0.3048, 0.4815, 0.2176, 0.4106, 0.4464, 0.7594, 0.3214, 0.7333, 0.322, 0.7367, 0.4437, 0.7629, 0.962, 0.8051, 0.9356, 0.8839, 0.7927, 0.8848, 0.7033, 0.8069, 0.2726, 0.5861, 0.3247, 0.714, 0.3285, 0.7103, 0.2788, 0.5881, 0.4546, 0.742, 0.3331, 0.5042, 0.3309, 0.5157, 0.4466, 0.7344, 0.3331, 0.5042, 0.2726, 0.5861, 0.2788, 0.5881, 0.3309, 0.5157, 0.2304, 0.811, 0.2288, 0.9566, 0.05586, 0.9518, 0.04423, 0.8143, 0.7586, 0.2648, 0.7594, 0.4478, 0.6422, 0.4256, 0.6412, 0.2659, 0.4508, 0.1591, 0.4508, 0.01159, 0.5544, 0.01159, 0.5544, 0.1591, 0.09054, 0.4335, 0.2176, 0.4106, 0.1636, 0.1448, 0.01581, 0.1173, 0.5641, 0.2659, 0.592, 0.266, 0.5997, 0.4425, 0.5738, 0.4595, 0.6422, 0.4256, 0.7594, 0.4478, 0.7479, 0.4938, 0.6177, 0.4588, 0.9669, 0.9319, 0.9789, 0.9457, 0.9753, 0.9474, 0.9655, 0.9356, 0.6526, 0.9763, 0.6343, 0.9702, 0.6382, 0.968, 0.6534, 0.9726, 0.3939, 0.112, 0.3858, 0.06459, 0.3602, 0.06874, 0.3696, 0.1249, 0.3818, 0.1113, 0.4011, 0.2756, 0.3854, 0.2695, 0.4423, 0.4495, 0.4653, 0.4402, 0.4113, 0.2697, 0.6469, 0.7238, 0.663, 0.73, 0.6692, 0.7143, 0.6568, 0.7094, 0.6554, 0.7189, 0.5777, 0.6489, 0.5717, 0.639, 0.5546, 0.6555, 0.5628, 0.6657, 0.5658, 0.6547, 0.4653, 0.4402, 0.4423, 0.4495, 0.5546, 0.6555, 0.5717, 0.639, 0.9473, 0.9437, 0.9577, 0.9559, 0.9331, 0.9628, 0.8017, 0.9267, 0.8017, 0.9301, 0.6556, 0.9362, 0.6549, 0.9326, 0.9374, 0.9812, 0.9331, 0.9628, 0.9577, 0.9559, 0.9652, 0.9756, 0.9473, 0.9437, 0.9655, 0.9356, 0.9753, 0.9474, 0.9577, 0.9559, 0.09957, 0.5292, 0.292, 0.5009, 0.2504, 0.5717, 0.1052, 0.5882, 0.9753, 0.9474, 0.9858, 0.9671, 0.9652, 0.9756, 0.9577, 0.9559, 0.9901, 0.9687, 0.9674, 0.9788, 0.9652, 0.9756, 0.9858, 0.9671, 0.6556, 0.9362, 0.6576, 0.9517, 0.6442, 0.9458, 0.8019, 0.9805, 0.9481, 0.9728, 0.9488, 0.9765, 0.8019, 0.984, 0.6576, 0.9517, 0.6534, 0.9726, 0.6382, 0.968, 0.6442, 0.9458, 0.2288, 0.9566, 0.2287, 0.9787, 0.05191, 0.9727, 0.05586, 0.9518, 0.6343, 0.9702, 0.6402, 0.9439, 0.6442, 0.9458, 0.6382, 0.968, 0.4344, 0.4366, 0.5565, 0.6485, 0.4541, 0.7414, 0.3264, 0.494, 0.3161, 0.7342, 0.3167, 0.7376, 0.1644, 0.786, 0.1633, 0.7826, 0.669, 0.9832, 0.6683, 0.9797, 0.8024, 0.9897, 0.8024, 0.9928, 0.6534, 0.9726, 0.8019, 0.9805, 0.8019, 0.984, 0.6526, 0.9763, 0.6539, 0.7185, 0.6707, 0.7246, 0.6324, 0.8014, 0.4541, 0.7414, 0.5565, 0.6485, 0.5653, 0.659, 0.5571, 0.7124, 0.6145, 0.7423, 0.3206, 0.2384, 0.3662, 0.2562, 0.4344, 0.4366, 0.3264, 0.494, 0.2159, 0.09057, 0.3266, 0.06491, 0.3393, 0.1179, 0.303, 0.1642, 0.4211, 0.8181, 0.4041, 0.9523, 0.2288, 0.9566, 0.2304, 0.811, 0.2029, 0.09392, 0.1414, 0.1396, 0.0257, 0.1054, 0.05801, 0.0207, 0.7302, 0.01041, 0.741, 0.04028, 0.6179, 0.07671, 0.592, 0.05487, 0.3193, 0.7144, 0.3233, 0.7105, 0.4457, 0.7337, 0.4541, 0.7414, 0.9786, 0.7543, 0.8781, 0.7543, 0.8781, 0.7393, 0.9786, 0.7393, 0.3193, 0.7144, 0.3161, 0.7342, 0.3018, 0.7134, 0.2645, 0.5824, 0.2501, 0.5915, 0.2504, 0.5717, 0.292, 0.5009, 0.2968, 0.4711, 0.3264, 0.494, 0.3048, 0.4815, 0.1083, 0.5095, 0.111, 0.532, 0.3001, 0.5102, 0.6179, 0.07671, 0.6423, 0.1085, 0.6006, 0.09267, 0.9619, 0.9445, 0.9579, 0.9462, 0.9467, 0.9365, 0.9474, 0.9329, 0.4249, 0.9577, 0.4076, 0.9735, 0.4041, 0.9523, 0.5871, 0.6201, 0.5739, 0.6308, 0.4576, 0.4261, 0.4737, 0.4197, 0.292, 0.5009, 0.3264, 0.494, 0.2645, 0.5824, 0.2504, 0.5717, 0.3001, 0.5102, 0.111, 0.532, 0.116, 0.5936, 0.2588, 0.5752, 0.2501, 0.5915, 0.2645, 0.5824, 0.3193, 0.7144, 0.3018, 0.7134, 0.3161, 0.7342, 0.3193, 0.7144, 0.4541, 0.7414, 0.4458, 0.7596, 0.9445, 0.9518, 0.9481, 0.9728, 0.8019, 0.9805, 0.8017, 0.9518, 0.4458, 0.7596, 0.4541, 0.7414, 0.6324, 0.8014, 0.6386, 0.8124, 0.5739, 0.6308, 0.5871, 0.6201, 0.5952, 0.6334, 0.5805, 0.641, 0.6814, 0.6959, 0.6769, 0.7081, 0.6638, 0.7033, 0.6664, 0.6903, 0.6592, 0.9384, 0.6582, 0.9418, 0.6399, 0.9336, 0.6386, 0.9299, 0.6381, 0.9772, 0.6403, 0.974, 0.6683, 0.9797, 0.669, 0.9832, 0.6179, 0.07671, 0.6006, 0.09267, 0.5756, 0.07642, 0.592, 0.05487, 0.6264, 0.9438, 0.6301, 0.9455, 0.6195, 0.9654, 0.6152, 0.9669, 0.4211, 0.8181, 0.4424, 0.8198, 0.4249, 0.9577, 0.4041, 0.9523, 0.4041, 0.9523, 0.4076, 0.9735, 0.2287, 0.9787, 0.2288, 0.9566, 0.9331, 0.9628, 0.8027, 0.9633, 0.8029, 0.933, 0.9473, 0.9437, 0.2029, 0.09392, 0.2159, 0.09057, 0.3264, 0.494, 0.2968, 0.4711, 0.1414, 0.1396, 0.2029, 0.09392, 0.2968, 0.4711, 0.2092, 0.4025, 0.3509, 0.0593, 0.3679, 0.05525, 0.3794, 0.1028, 0.3616, 0.1041, 0.4737, 0.4197, 0.4576, 0.4261, 0.3926, 0.2549, 0.408, 0.2462, 0.4508, 0.3067, 0.4508, 0.1591, 0.5544, 0.1591, 0.5544, 0.3067, 0.7776, 0.01214, 0.8781, 0.01214, 0.8781, 0.04589, 0.7776, 0.04589, 0.2501, 0.5915, 0.3018, 0.7134, 0.1561, 0.7614, 0.1078, 0.6101, 0.9473, 0.9437, 0.8029, 0.933, 0.8029, 0.9299, 0.9463, 0.9403, 0.9474, 0.9329, 0.9467, 0.9365, 0.8017, 0.9301, 0.8017, 0.9267, 0.4431, 0.7632, 0.4458, 0.7596, 0.4778, 0.9103, 0.4754, 0.9108, 0.2504, 0.5717, 0.2501, 0.5915, 0.1078, 0.6101, 0.1052, 0.5882, 0.7529, 0.08346, 0.7586, 0.2648, 0.6412, 0.2659, 0.6423, 0.1085, 0.4458, 0.7596, 0.4431, 0.7632, 0.3167, 0.7376, 0.3161, 0.7342, 0.9608, 0.8098, 0.7048, 0.8097, 0.7927, 0.8874, 0.934, 0.8875, 0.2645, 0.5824, 0.271, 0.5843, 0.3233, 0.7105, 0.3193, 0.7144, 0.4541, 0.7414, 0.4457, 0.7337, 0.3243, 0.5063, 0.3264, 0.494, 0.3264, 0.494, 0.3243, 0.5063, 0.271, 0.5843, 0.2645, 0.5824, 0.4458, 0.7596, 0.6386, 0.8124, 0.6266, 0.926, 0.4778, 0.9103, 0.6724, 0.9609, 0.8027, 0.9633, 0.8024, 0.9897, 0.6683, 0.9797, 0.9467, 0.9365, 0.9445, 0.9518, 0.8017, 0.9518, 0.8017, 0.9301, 0.7827, 0.7692, 0.7777, 0.7543, 0.8781, 0.7543, 0.8781, 0.7692, 0.5756, 0.07642, 0.6006, 0.09267, 0.592, 0.266, 0.5641, 0.2659, 0.6423, 0.1085, 0.6179, 0.07671, 0.741, 0.04028, 0.7529, 0.08346, 0.6386, 0.9299, 0.6399, 0.9336, 0.6301, 0.9455, 0.6264, 0.9438, 0.9488, 0.9765, 0.9481, 0.9728, 0.9633, 0.9685, 0.9671, 0.9708, 0.3266, 0.06491, 0.3509, 0.0593, 0.3616, 0.1041, 0.35, 0.1042, 0.3393, 0.1179, 0.3926, 0.2549, 0.4576, 0.4261, 0.4344, 0.4366, 0.3662, 0.2562, 0.3826, 0.2616, 0.6626, 0.7132, 0.6638, 0.7033, 0.6769, 0.7081, 0.6707, 0.7246, 0.6539, 0.7185, 0.5565, 0.6485, 0.5739, 0.6308, 0.5805, 0.641, 0.5682, 0.6474, 0.5653, 0.659, 0.4576, 0.4261, 0.5739, 0.6308, 0.5565, 0.6485, 0.4344, 0.4366, 0.6582, 0.9418, 0.6724, 0.9609, 0.6477, 0.954, 0.2092, 0.4025, 0.07269, 0.4275, 0.0257, 0.1054, 0.1414, 0.1396, 0.6683, 0.9797, 0.6403, 0.974, 0.6477, 0.954, 0.6724, 0.9609, 0.6582, 0.9418, 0.6477, 0.954, 0.6301, 0.9455, 0.6399, 0.9336, 0.2092, 0.4025, 0.2968, 0.4711, 0.09623, 0.5102, 0.07269, 0.4275, 0.6301, 0.9455, 0.6477, 0.954, 0.6403, 0.974, 0.6195, 0.9654, 0.6152, 0.9669, 0.6195, 0.9654, 0.6403, 0.974, 0.6381, 0.9772, 0.9467, 0.9365, 0.9579, 0.9462, 0.9445, 0.9518, 0.6006, 0.09267, 0.6423, 0.1085, 0.6412, 0.2659, 0.592, 0.266, 0.9445, 0.9518, 0.9579, 0.9462, 0.9633, 0.9685, 0.9481, 0.9728, 0.9671, 0.9708, 0.9633, 0.9685, 0.9579, 0.9462, 0.9619, 0.9445, 0.9873, 0.229, 0.9786, 0.2377, 0.7776, 0.2377, 0.769, 0.229, 0.769, 0.2206, 0.9873, 0.2206, 0.7776, 0.04589, 0.8781, 0.04589, 0.9786, 0.04589, 0.9873, 0.05464, 0.9873, 0.06264, 0.769, 0.06264, 0.769, 0.05464, 0.769, 0.06264, 0.9873, 0.06264, 0.9873, 0.07469, 0.9873, 0.1153, 0.769, 0.1153, 0.769, 0.07469, 0.9873, 0.168, 0.769, 0.168, 0.769, 0.1153, 0.9873, 0.1153, 0.9873, 0.168, 0.9873, 0.2088, 0.9873, 0.2206, 0.769, 0.2206, 0.769, 0.2088, 0.769, 0.168, 0.9786, 0.7393, 0.8781, 0.7393, 0.7777, 0.7393, 0.769, 0.7305, 0.769, 0.7212, 0.9873, 0.7212, 0.9873, 0.7305, 0.769, 0.5538, 0.7776, 0.5452, 0.9786, 0.5452, 0.9873, 0.5538, 0.9873, 0.564, 0.769, 0.564, 0.769, 0.564, 0.9873, 0.564, 0.9873, 0.5732, 0.9873, 0.6158, 0.769, 0.6158, 0.769, 0.5732, 0.769, 0.6158, 0.9873, 0.6158, 0.9873, 0.6685, 0.769, 0.6685, 0.9873, 0.6685, 0.9873, 0.7116, 0.9873, 0.7212, 0.769, 0.7212, 0.769, 0.7116, 0.769, 0.6685, 0.1597, 0.762, 0.1671, 0.7833, 0.3214, 0.7333, 0.3076, 0.7128, 0.5314, 0.7339, 0.7886, 0.9524, 0.7498, 0.988, 0.4933, 0.7688, 0.7766, 0.5091, 0.9947, 0.7634, 0.9606, 0.7947, 0.7373, 0.5451, 0.7373, 0.5451, 0.9606, 0.7947, 0.9263, 0.8261, 0.6969, 0.5822, 0.6969, 0.5822, 0.9263, 0.8261, 0.8919, 0.8577, 0.6541, 0.6214, 0.6541, 0.6214, 0.8919, 0.8577, 0.8574, 0.8893, 0.6123, 0.6597, 0.6123, 0.6597, 0.8574, 0.8893, 0.823, 0.9208, 0.5728, 0.6959, 0.5728, 0.6959, 0.823, 0.9208, 0.7886, 0.9524, 0.5314, 0.7339, 0.08087, 0.173, 0.3067, 0.4105, 0.2667, 0.4472, 0.04667, 0.2043, 0.3067, 0.4105, 0.3476, 0.3729, 0.3811, 0.4099, 0.3398, 0.4478, 0.1152, 0.1415, 0.3476, 0.3729, 0.3067, 0.4105, 0.08087, 0.173, 0.7373, 0.5451, 0.6969, 0.5822, 0.6672, 0.5516, 0.7087, 0.5135, 0.1497, 0.1099, 0.3891, 0.335, 0.3476, 0.3729, 0.1152, 0.1415, 0.5728, 0.6959, 0.5314, 0.7339, 0.4993, 0.7056, 0.5421, 0.6663, 0.1842, 0.07819, 0.432, 0.2956, 0.3891, 0.335, 0.1497, 0.1099, 0.432, 0.2956, 0.4742, 0.2569, 0.5097, 0.2921, 0.4666, 0.3315, 0.2188, 0.04648, 0.4742, 0.2569, 0.432, 0.2956, 0.1842, 0.07819, 0.2667, 0.4472, 0.3067, 0.4105, 0.3398, 0.4478, 0.2987, 0.4855, 0.2578, 0.01078, 0.51, 0.2241, 0.4742, 0.2569, 0.2188, 0.04648, 0.6969, 0.5822, 0.6541, 0.6214, 0.6237, 0.5915, 0.6672, 0.5516, 0.04667, 0.2043, 0.2667, 0.4472, 0.2275, 0.4831, 0.01258, 0.2356, 0.3891, 0.335, 0.432, 0.2956, 0.4666, 0.3315, 0.4229, 0.3716, 0.3398, 0.4478, 0.5421, 0.6663, 0.4993, 0.7056, 0.2987, 0.4855, 0.3811, 0.4099, 0.5819, 0.6299, 0.5421, 0.6663, 0.3398, 0.4478, 0.4229, 0.3716, 0.6237, 0.5915, 0.5819, 0.6299, 0.3811, 0.4099, 0.4666, 0.3315, 0.6672, 0.5516, 0.6237, 0.5915, 0.4229, 0.3716, 0.5097, 0.2921, 0.7087, 0.5135, 0.6672, 0.5516, 0.4666, 0.3315, 0.5514, 0.2538, 0.7526, 0.4733, 0.7087, 0.5135, 0.5097, 0.2921, 0.2987, 0.4855, 0.4993, 0.7056, 0.4549, 0.7462, 0.2549, 0.5256, 0.4742, 0.2569, 0.51, 0.2241, 0.5514, 0.2538, 0.5097, 0.2921, 0.6123, 0.6597, 0.5728, 0.6959, 0.5421, 0.6663, 0.5819, 0.6299, 0.7766, 0.5091, 0.7373, 0.5451, 0.7087, 0.5135, 0.7526, 0.4733, 0.3476, 0.3729, 0.3891, 0.335, 0.4229, 0.3716, 0.3811, 0.4099, 0.2275, 0.4831, 0.2667, 0.4472, 0.2987, 0.4855, 0.2549, 0.5256, 0.6541, 0.6214, 0.6123, 0.6597, 0.5819, 0.6299, 0.6237, 0.5915, 0.5314, 0.7339, 0.4933, 0.7688, 0.4549, 0.7462, 0.4993, 0.7056, 0.5314, 0.7339, 0.4933, 0.7688, 0.7498, 0.988, 0.7886, 0.9524, 0.7766, 0.5091, 0.7373, 0.5451, 0.9606, 0.7947, 0.9947, 0.7634, 0.7373, 0.5451, 0.6969, 0.5822, 0.9263, 0.8261, 0.9606, 0.7947, 0.6969, 0.5822, 0.6541, 0.6214, 0.8919, 0.8577, 0.9263, 0.8261, 0.6541, 0.6214, 0.6123, 0.6597, 0.8574, 0.8893, 0.8919, 0.8577, 0.6123, 0.6597, 0.5728, 0.6959, 0.823, 0.9208, 0.8574, 0.8893, 0.5728, 0.6959, 0.5314, 0.7339, 0.7886, 0.9524, 0.823, 0.9208, 0.08087, 0.173, 0.04667, 0.2043, 0.2667, 0.4472, 0.3067, 0.4105, 0.3067, 0.4105, 0.3398, 0.4478, 0.3811, 0.4099, 0.3476, 0.3729, 0.1152, 0.1415, 0.08087, 0.173, 0.3067, 0.4105, 0.3476, 0.3729, 0.7373, 0.5451, 0.7087, 0.5135, 0.6672, 0.5516, 0.6969, 0.5822, 0.1497, 0.1099, 0.1152, 0.1415, 0.3476, 0.3729, 0.3891, 0.335, 0.5728, 0.6959, 0.5421, 0.6663, 0.4993, 0.7056, 0.5314, 0.7339, 0.1842, 0.07819, 0.1497, 0.1099, 0.3891, 0.335, 0.432, 0.2956, 0.432, 0.2956, 0.4666, 0.3315, 0.5097, 0.2921, 0.4742, 0.2569, 0.2188, 0.04648, 0.1842, 0.07819, 0.432, 0.2956, 0.4742, 0.2569, 0.2667, 0.4472, 0.2987, 0.4855, 0.3398, 0.4478, 0.3067, 0.4105, 0.2578, 0.01078, 0.2188, 0.04648, 0.4742, 0.2569, 0.51, 0.2241, 0.6969, 0.5822, 0.6672, 0.5516, 0.6237, 0.5915, 0.6541, 0.6214, 0.04667, 0.2043, 0.01258, 0.2356, 0.2275, 0.4831, 0.2667, 0.4472, 0.3891, 0.335, 0.4229, 0.3716, 0.4666, 0.3315, 0.432, 0.2956, 0.3398, 0.4478, 0.2987, 0.4855, 0.4993, 0.7056, 0.5421, 0.6663, 0.3811, 0.4099, 0.3398, 0.4478, 0.5421, 0.6663, 0.5819, 0.6299, 0.4229, 0.3716, 0.3811, 0.4099, 0.5819, 0.6299, 0.6237, 0.5915, 0.4666, 0.3315, 0.4229, 0.3716, 0.6237, 0.5915, 0.6672, 0.5516, 0.5097, 0.2921, 0.4666, 0.3315, 0.6672, 0.5516, 0.7087, 0.5135, 0.5514, 0.2538, 0.5097, 0.2921, 0.7087, 0.5135, 0.7526, 0.4733, 0.2987, 0.4855, 0.2549, 0.5256, 0.4549, 0.7462, 0.4993, 0.7056, 0.4742, 0.2569, 0.5097, 0.2921, 0.5514, 0.2538, 0.51, 0.2241, 0.6123, 0.6597, 0.5819, 0.6299, 0.5421, 0.6663, 0.5728, 0.6959, 0.7766, 0.5091, 0.7526, 0.4733, 0.7087, 0.5135, 0.7373, 0.5451, 0.3476, 0.3729, 0.3811, 0.4099, 0.4229, 0.3716, 0.3891, 0.335, 0.2275, 0.4831, 0.2549, 0.5256, 0.2987, 0.4855, 0.2667, 0.4472, 0.6541, 0.6214, 0.6237, 0.5915, 0.5819, 0.6299, 0.6123, 0.6597, 0.5314, 0.7339, 0.4993, 0.7056, 0.4549, 0.7462, 0.4933, 0.7688, 0.125, 0.5953, 0.125, 0.9047, 0.0, 0.9047, 0.0, 0.5953, 0.75, 0.5953, 0.75, 0.9047, 0.625, 0.9047, 0.625, 0.5953, 0.625, 0.5953, 0.625, 0.9047, 0.5, 0.9047, 0.5, 0.5953, 0.5, 0.5953, 0.5, 0.9047, 0.375, 0.9047, 0.375, 0.5953, 0.375, 0.5953, 0.375, 0.9047, 0.25, 0.9047, 0.25, 0.5953, 0.25, 0.5953, 0.25, 0.9047, 0.125, 0.9047, 0.125, 0.5953, 0.875, 0.5953, 0.875, 0.9047, 0.75, 0.9047, 0.75, 0.5953, 0.1447, 0.3553, 0.1011, 0.25, 0.1011, 0.25, 0.1447, 0.3553, 1.0, 0.5953, 1.0, 0.9047, 0.875, 0.9047, 0.875, 0.5953, 1.0, 0.5953, 0.875, 0.5953, 0.8776, 0.5, 0.9974, 0.5, 0.7535, 0.4885, 0.9162, 0.4212, 0.8958, 0.3958, 0.75, 0.4562, 0.875, 0.9047, 1.0, 0.9047, 0.9974, 1.0, 0.8776, 1.0, 0.4162, 0.4212, 0.2535, 0.4885, 0.25, 0.4562, 0.3958, 0.3958, 0.875, 0.5953, 0.75, 0.5953, 0.7526, 0.5, 0.8724, 0.5, 0.9212, 0.4162, 0.9885, 0.2535, 0.9562, 0.25, 0.8958, 0.3958, 0.75, 0.9047, 0.875, 0.9047, 0.8724, 1.0, 0.7526, 1.0, 0.4885, 0.2535, 0.4212, 0.4162, 0.3958, 0.3958, 0.4562, 0.25, 0.75, 0.5953, 0.625, 0.5953, 0.6276, 0.5, 0.7474, 0.5, 0.9885, 0.2465, 0.9212, 0.0838, 0.8958, 0.1042, 0.9562, 0.25, 0.625, 0.9047, 0.75, 0.9047, 0.7474, 1.0, 0.6276, 1.0, 0.4212, 0.0838, 0.4885, 0.2465, 0.4562, 0.25, 0.3958, 0.1042, 0.625, 0.5953, 0.5, 0.5953, 0.5026, 0.5, 0.6224, 0.5, 0.9162, 0.07884, 0.7535, 0.01145, 0.75, 0.04385, 0.8958, 0.1042, 0.5, 0.9047, 0.625, 0.9047, 0.6224, 1.0, 0.5026, 1.0, 0.2535, 0.01145, 0.4162, 0.07884, 0.3958, 0.1042, 0.25, 0.04385, 0.5, 0.5953, 0.375, 0.5953, 0.3776, 0.5, 0.4974, 0.5, 0.7465, 0.01145, 0.5838, 0.07884, 0.6042, 0.1042, 0.75, 0.04385, 0.375, 0.9047, 0.5, 0.9047, 0.4974, 1.0, 0.3776, 1.0, 0.0838, 0.07884, 0.2465, 0.01145, 0.25, 0.04385, 0.1042, 0.1042, 0.375, 0.5953, 0.25, 0.5953, 0.2526, 0.5, 0.3724, 0.5, 0.5788, 0.0838, 0.5115, 0.2465, 0.5438, 0.25, 0.6042, 0.1042, 0.25, 0.9047, 0.375, 0.9047, 0.3724, 1.0, 0.2526, 1.0, 0.01145, 0.2465, 0.07884, 0.0838, 0.1042, 0.1042, 0.04385, 0.25, 0.25, 0.5953, 0.125, 0.5953, 0.1276, 0.5, 0.2474, 0.5, 0.5115, 0.2535, 0.5788, 0.4162, 0.6042, 0.3958, 0.5438, 0.25, 0.125, 0.9047, 0.25, 0.9047, 0.2474, 1.0, 0.1276, 1.0, 0.07884, 0.4162, 0.01145, 0.2535, 0.04385, 0.25, 0.1042, 0.3958, 0.125, 0.5953, 0.0, 0.5953, 0.002582, 0.5, 0.1224, 0.5, 0.5838, 0.4212, 0.7465, 0.4885, 0.75, 0.4562, 0.6042, 0.3958, 0.0, 0.9047, 0.125, 0.9047, 0.1224, 1.0, 0.002582, 1.0, 0.2465, 0.4885, 0.0838, 0.4212, 0.1042, 0.3958, 0.25, 0.4562, 0.75, 0.4562, 0.8958, 0.3958, 0.9562, 0.25, 0.8958, 0.1042, 0.75, 0.04385, 0.6042, 0.1042, 0.5438, 0.25, 0.6042, 0.3958, 0.25, 0.3989, 0.3553, 0.3553, 0.3958, 0.3958, 0.25, 0.4562, 0.3553, 0.3553, 0.3989, 0.25, 0.4562, 0.25, 0.3958, 0.3958, 0.3989, 0.25, 0.3553, 0.1447, 0.3958, 0.1042, 0.4562, 0.25, 0.3553, 0.1447, 0.25, 0.1011, 0.25, 0.04385, 0.3958, 0.1042, 0.25, 0.1011, 0.1447, 0.1447, 0.1042, 0.1042, 0.25, 0.04385, 0.1447, 0.1447, 0.1011, 0.25, 0.04385, 0.25, 0.1042, 0.1042, 0.1011, 0.25, 0.1447, 0.3553, 0.1042, 0.3958, 0.04385, 0.25, 0.1447, 0.3553, 0.25, 0.3989, 0.25, 0.4562, 0.1042, 0.3958, 0.3553, 0.3553, 0.25, 0.3989, 0.1447, 0.3553, 0.1011, 0.25, 0.1447, 0.1447, 0.25, 0.1011, 0.3553, 0.1447, 0.3989, 0.25, 0.1447, 0.1447, 0.25, 0.1011, 0.25, 0.1011, 0.1447, 0.1447, 0.3553, 0.1447, 0.3989, 0.25, 0.3989, 0.25, 0.3553, 0.1447, 0.3553, 0.3553, 0.25, 0.3989, 0.25, 0.3989, 0.3553, 0.3553, 0.25, 0.3989, 0.1447, 0.3553, 0.1447, 0.3553, 0.25, 0.3989, 0.1011, 0.25, 0.1447, 0.1447, 0.1447, 0.1447, 0.1011, 0.25, 0.25, 0.1011, 0.3553, 0.1447, 0.3553, 0.1447, 0.25, 0.1011, 0.3989, 0.25, 0.3553, 0.3553, 0.3553, 0.3553, 0.3989, 0.25, 0.125, 0.5953, 0.0, 0.5953, 0.0, 0.9047, 0.125, 0.9047, 0.75, 0.5953, 0.625, 0.5953, 0.625, 0.9047, 0.75, 0.9047, 0.625, 0.5953, 0.5, 0.5953, 0.5, 0.9047, 0.625, 0.9047, 0.5, 0.5953, 0.375, 0.5953, 0.375, 0.9047, 0.5, 0.9047, 0.375, 0.5953, 0.25, 0.5953, 0.25, 0.9047, 0.375, 0.9047, 0.25, 0.5953, 0.125, 0.5953, 0.125, 0.9047, 0.25, 0.9047, 0.875, 0.5953, 0.75, 0.5953, 0.75, 0.9047, 0.875, 0.9047, 0.1447, 0.3553, 0.1447, 0.3553, 0.1011, 0.25, 0.1011, 0.25, 1.0, 0.5953, 0.875, 0.5953, 0.875, 0.9047, 1.0, 0.9047, 1.0, 0.5953, 0.9974, 0.5, 0.8776, 0.5, 0.875, 0.5953, 0.7535, 0.4885, 0.75, 0.4562, 0.8958, 0.3958, 0.9162, 0.4212, 0.875, 0.9047, 0.8776, 1.0, 0.9974, 1.0, 1.0, 0.9047, 0.4162, 0.4212, 0.3958, 0.3958, 0.25, 0.4562, 0.2535, 0.4885, 0.875, 0.5953, 0.8724, 0.5, 0.7526, 0.5, 0.75, 0.5953, 0.9212, 0.4162, 0.8958, 0.3958, 0.9562, 0.25, 0.9885, 0.2535, 0.75, 0.9047, 0.7526, 1.0, 0.8724, 1.0, 0.875, 0.9047, 0.4885, 0.2535, 0.4562, 0.25, 0.3958, 0.3958, 0.4212, 0.4162, 0.75, 0.5953, 0.7474, 0.5, 0.6276, 0.5, 0.625, 0.5953, 0.9885, 0.2465, 0.9562, 0.25, 0.8958, 0.1042, 0.9212, 0.0838, 0.625, 0.9047, 0.6276, 1.0, 0.7474, 1.0, 0.75, 0.9047, 0.4212, 0.0838, 0.3958, 0.1042, 0.4562, 0.25, 0.4885, 0.2465, 0.625, 0.5953, 0.6224, 0.5, 0.5026, 0.5, 0.5, 0.5953, 0.9162, 0.07884, 0.8958, 0.1042, 0.75, 0.04385, 0.7535, 0.01145, 0.5, 0.9047, 0.5026, 1.0, 0.6224, 1.0, 0.625, 0.9047, 0.2535, 0.01145, 0.25, 0.04385, 0.3958, 0.1042, 0.4162, 0.07884, 0.5, 0.5953, 0.4974, 0.5, 0.3776, 0.5, 0.375, 0.5953, 0.7465, 0.01145, 0.75, 0.04385, 0.6042, 0.1042, 0.5838, 0.07884, 0.375, 0.9047, 0.3776, 1.0, 0.4974, 1.0, 0.5, 0.9047, 0.0838, 0.07884, 0.1042, 0.1042, 0.25, 0.04385, 0.2465, 0.01145, 0.375, 0.5953, 0.3724, 0.5, 0.2526, 0.5, 0.25, 0.5953, 0.5788, 0.0838, 0.6042, 0.1042, 0.5438, 0.25, 0.5115, 0.2465, 0.25, 0.9047, 0.2526, 1.0, 0.3724, 1.0, 0.375, 0.9047, 0.01145, 0.2465, 0.04385, 0.25, 0.1042, 0.1042, 0.07884, 0.0838, 0.25, 0.5953, 0.2474, 0.5, 0.1276, 0.5, 0.125, 0.5953, 0.5115, 0.2535, 0.5438, 0.25, 0.6042, 0.3958, 0.5788, 0.4162, 0.125, 0.9047, 0.1276, 1.0, 0.2474, 1.0, 0.25, 0.9047, 0.07884, 0.4162, 0.1042, 0.3958, 0.04385, 0.25, 0.01145, 0.2535, 0.125, 0.5953, 0.1224, 0.5, 0.002582, 0.5, 0.0, 0.5953, 0.5838, 0.4212, 0.6042, 0.3958, 0.75, 0.4562, 0.7465, 0.4885, 0.0, 0.9047, 0.002582, 1.0, 0.1224, 1.0, 0.125, 0.9047, 0.2465, 0.4885, 0.25, 0.4562, 0.1042, 0.3958, 0.0838, 0.4212, 0.75, 0.4562, 0.6042, 0.3958, 0.5438, 0.25, 0.6042, 0.1042, 0.75, 0.04385, 0.8958, 0.1042, 0.9562, 0.25, 0.8958, 0.3958, 0.25, 0.3989, 0.25, 0.4562, 0.3958, 0.3958, 0.3553, 0.3553, 0.3553, 0.3553, 0.3958, 0.3958, 0.4562, 0.25, 0.3989, 0.25, 0.3989, 0.25, 0.4562, 0.25, 0.3958, 0.1042, 0.3553, 0.1447, 0.3553, 0.1447, 0.3958, 0.1042, 0.25, 0.04385, 0.25, 0.1011, 0.25, 0.1011, 0.25, 0.04385, 0.1042, 0.1042, 0.1447, 0.1447, 0.1447, 0.1447, 0.1042, 0.1042, 0.04385, 0.25, 0.1011, 0.25, 0.1011, 0.25, 0.04385, 0.25, 0.1042, 0.3958, 0.1447, 0.3553, 0.1447, 0.3553, 0.1042, 0.3958, 0.25, 0.4562, 0.25, 0.3989, 0.3553, 0.3553, 0.3989, 0.25, 0.3553, 0.1447, 0.25, 0.1011, 0.1447, 0.1447, 0.1011, 0.25, 0.1447, 0.3553, 0.25, 0.3989, 0.1447, 0.1447, 0.1447, 0.1447, 0.25, 0.1011, 0.25, 0.1011, 0.3553, 0.1447, 0.3553, 0.1447, 0.3989, 0.25, 0.3989, 0.25, 0.3553, 0.3553, 0.3553, 0.3553, 0.25, 0.3989, 0.25, 0.3989, 0.25, 0.3989, 0.25, 0.3989, 0.1447, 0.3553, 0.1447, 0.3553, 0.1011, 0.25, 0.1011, 0.25, 0.1447, 0.1447, 0.1447, 0.1447, 0.25, 0.1011, 0.25, 0.1011, 0.3553, 0.1447, 0.3553, 0.1447, 0.3989, 0.25, 0.3989, 0.25, 0.3553, 0.3553, 0.3553, 0.3553, 0.125, 0.5953, 0.0, 0.5953, 0.0, 0.9047, 0.125, 0.9047, 0.75, 0.5953, 0.625, 0.5953, 0.625, 0.9047, 0.75, 0.9047, 0.625, 0.5953, 0.5, 0.5953, 0.5, 0.9047, 0.625, 0.9047, 0.5, 0.5953, 0.375, 0.5953, 0.375, 0.9047, 0.5, 0.9047, 0.375, 0.5953, 0.25, 0.5953, 0.25, 0.9047, 0.375, 0.9047, 0.25, 0.5953, 0.125, 0.5953, 0.125, 0.9047, 0.25, 0.9047, 0.875, 0.5953, 0.75, 0.5953, 0.75, 0.9047, 0.875, 0.9047, 0.1447, 0.3553, 0.1447, 0.3553, 0.1011, 0.25, 0.1011, 0.25, 1.0, 0.5953, 0.875, 0.5953, 0.875, 0.9047, 1.0, 0.9047, 1.0, 0.5953, 0.9974, 0.5, 0.8776, 0.5, 0.875, 0.5953, 0.7535, 0.4885, 0.75, 0.4562, 0.8958, 0.3958, 0.9162, 0.4212, 0.875, 0.9047, 0.8776, 1.0, 0.9974, 1.0, 1.0, 0.9047, 0.4162, 0.4212, 0.3958, 0.3958, 0.25, 0.4562, 0.2535, 0.4885, 0.875, 0.5953, 0.8724, 0.5, 0.7526, 0.5, 0.75, 0.5953, 0.9212, 0.4162, 0.8958, 0.3958, 0.9562, 0.25, 0.9885, 0.2535, 0.75, 0.9047, 0.7526, 1.0, 0.8724, 1.0, 0.875, 0.9047, 0.4885, 0.2535, 0.4562, 0.25, 0.3958, 0.3958, 0.4212, 0.4162, 0.75, 0.5953, 0.7474, 0.5, 0.6276, 0.5, 0.625, 0.5953, 0.9885, 0.2465, 0.9562, 0.25, 0.8958, 0.1042, 0.9212, 0.0838, 0.625, 0.9047, 0.6276, 1.0, 0.7474, 1.0, 0.75, 0.9047, 0.4212, 0.0838, 0.3958, 0.1042, 0.4562, 0.25, 0.4885, 0.2465, 0.625, 0.5953, 0.6224, 0.5, 0.5026, 0.5, 0.5, 0.5953, 0.9162, 0.07884, 0.8958, 0.1042, 0.75, 0.04385, 0.7535, 0.01145, 0.5, 0.9047, 0.5026, 1.0, 0.6224, 1.0, 0.625, 0.9047, 0.2535, 0.01145, 0.25, 0.04385, 0.3958, 0.1042, 0.4162, 0.07884, 0.5, 0.5953, 0.4974, 0.5, 0.3776, 0.5, 0.375, 0.5953, 0.7465, 0.01145, 0.75, 0.04385, 0.6042, 0.1042, 0.5838, 0.07884, 0.375, 0.9047, 0.3776, 1.0, 0.4974, 1.0, 0.5, 0.9047, 0.0838, 0.07884, 0.1042, 0.1042, 0.25, 0.04385, 0.2465, 0.01145, 0.375, 0.5953, 0.3724, 0.5, 0.2526, 0.5, 0.25, 0.5953, 0.5788, 0.0838, 0.6042, 0.1042, 0.5438, 0.25, 0.5115, 0.2465, 0.25, 0.9047, 0.2526, 1.0, 0.3724, 1.0, 0.375, 0.9047, 0.01145, 0.2465, 0.04385, 0.25, 0.1042, 0.1042, 0.07884, 0.0838, 0.25, 0.5953, 0.2474, 0.5, 0.1276, 0.5, 0.125, 0.5953, 0.5115, 0.2535, 0.5438, 0.25, 0.6042, 0.3958, 0.5788, 0.4162, 0.125, 0.9047, 0.1276, 1.0, 0.2474, 1.0, 0.25, 0.9047, 0.07884, 0.4162, 0.1042, 0.3958, 0.04385, 0.25, 0.01145, 0.2535, 0.125, 0.5953, 0.1224, 0.5, 0.002582, 0.5, 0.0, 0.5953, 0.5838, 0.4212, 0.6042, 0.3958, 0.75, 0.4562, 0.7465, 0.4885, 0.0, 0.9047, 0.002582, 1.0, 0.1224, 1.0, 0.125, 0.9047, 0.2465, 0.4885, 0.25, 0.4562, 0.1042, 0.3958, 0.0838, 0.4212, 0.75, 0.4562, 0.6042, 0.3958, 0.5438, 0.25, 0.6042, 0.1042, 0.75, 0.04385, 0.8958, 0.1042, 0.9562, 0.25, 0.8958, 0.3958, 0.25, 0.3989, 0.25, 0.4562, 0.3958, 0.3958, 0.3553, 0.3553, 0.3553, 0.3553, 0.3958, 0.3958, 0.4562, 0.25, 0.3989, 0.25, 0.3989, 0.25, 0.4562, 0.25, 0.3958, 0.1042, 0.3553, 0.1447, 0.3553, 0.1447, 0.3958, 0.1042, 0.25, 0.04385, 0.25, 0.1011, 0.25, 0.1011, 0.25, 0.04385, 0.1042, 0.1042, 0.1447, 0.1447, 0.1447, 0.1447, 0.1042, 0.1042, 0.04385, 0.25, 0.1011, 0.25, 0.1011, 0.25, 0.04385, 0.25, 0.1042, 0.3958, 0.1447, 0.3553, 0.1447, 0.3553, 0.1042, 0.3958, 0.25, 0.4562, 0.25, 0.3989, 0.3553, 0.3553, 0.3989, 0.25, 0.3553, 0.1447, 0.25, 0.1011, 0.1447, 0.1447, 0.1011, 0.25, 0.1447, 0.3553, 0.25, 0.3989, 0.1447, 0.1447, 0.1447, 0.1447, 0.25, 0.1011, 0.25, 0.1011, 0.3553, 0.1447, 0.3553, 0.1447, 0.3989, 0.25, 0.3989, 0.25, 0.3553, 0.3553, 0.3553, 0.3553, 0.25, 0.3989, 0.25, 0.3989, 0.25, 0.3989, 0.25, 0.3989, 0.1447, 0.3553, 0.1447, 0.3553, 0.1011, 0.25, 0.1011, 0.25, 0.1447, 0.1447, 0.1447, 0.1447, 0.25, 0.1011, 0.25, 0.1011, 0.3553, 0.1447, 0.3553, 0.1447, 0.3989, 0.25, 0.3989, 0.25, 0.3553, 0.3553, 0.3553, 0.3553, 0.125, 0.5953, 0.125, 0.9047, 0.0, 0.9047, 0.0, 0.5953, 0.75, 0.5953, 0.75, 0.9047, 0.625, 0.9047, 0.625, 0.5953, 0.625, 0.5953, 0.625, 0.9047, 0.5, 0.9047, 0.5, 0.5953, 0.5, 0.5953, 0.5, 0.9047, 0.375, 0.9047, 0.375, 0.5953, 0.375, 0.5953, 0.375, 0.9047, 0.25, 0.9047, 0.25, 0.5953, 0.25, 0.5953, 0.25, 0.9047, 0.125, 0.9047, 0.125, 0.5953, 0.875, 0.5953, 0.875, 0.9047, 0.75, 0.9047, 0.75, 0.5953, 0.1447, 0.3553, 0.1011, 0.25, 0.1011, 0.25, 0.1447, 0.3553, 1.0, 0.5953, 1.0, 0.9047, 0.875, 0.9047, 0.875, 0.5953, 1.0, 0.5953, 0.875, 0.5953, 0.8776, 0.5, 0.9974, 0.5, 0.7535, 0.4885, 0.9162, 0.4212, 0.8958, 0.3958, 0.75, 0.4562, 0.875, 0.9047, 1.0, 0.9047, 0.9974, 1.0, 0.8776, 1.0, 0.4162, 0.4212, 0.2535, 0.4885, 0.25, 0.4562, 0.3958, 0.3958, 0.875, 0.5953, 0.75, 0.5953, 0.7526, 0.5, 0.8724, 0.5, 0.9212, 0.4162, 0.9885, 0.2535, 0.9562, 0.25, 0.8958, 0.3958, 0.75, 0.9047, 0.875, 0.9047, 0.8724, 1.0, 0.7526, 1.0, 0.4885, 0.2535, 0.4212, 0.4162, 0.3958, 0.3958, 0.4562, 0.25, 0.75, 0.5953, 0.625, 0.5953, 0.6276, 0.5, 0.7474, 0.5, 0.9885, 0.2465, 0.9212, 0.0838, 0.8958, 0.1042, 0.9562, 0.25, 0.625, 0.9047, 0.75, 0.9047, 0.7474, 1.0, 0.6276, 1.0, 0.4212, 0.0838, 0.4885, 0.2465, 0.4562, 0.25, 0.3958, 0.1042, 0.625, 0.5953, 0.5, 0.5953, 0.5026, 0.5, 0.6224, 0.5, 0.9162, 0.07884, 0.7535, 0.01145, 0.75, 0.04385, 0.8958, 0.1042, 0.5, 0.9047, 0.625, 0.9047, 0.6224, 1.0, 0.5026, 1.0, 0.2535, 0.01145, 0.4162, 0.07884, 0.3958, 0.1042, 0.25, 0.04385, 0.5, 0.5953, 0.375, 0.5953, 0.3776, 0.5, 0.4974, 0.5, 0.7465, 0.01145, 0.5838, 0.07884, 0.6042, 0.1042, 0.75, 0.04385, 0.375, 0.9047, 0.5, 0.9047, 0.4974, 1.0, 0.3776, 1.0, 0.0838, 0.07884, 0.2465, 0.01145, 0.25, 0.04385, 0.1042, 0.1042, 0.375, 0.5953, 0.25, 0.5953, 0.2526, 0.5, 0.3724, 0.5, 0.5788, 0.0838, 0.5115, 0.2465, 0.5438, 0.25, 0.6042, 0.1042, 0.25, 0.9047, 0.375, 0.9047, 0.3724, 1.0, 0.2526, 1.0, 0.01145, 0.2465, 0.07884, 0.0838, 0.1042, 0.1042, 0.04385, 0.25, 0.25, 0.5953, 0.125, 0.5953, 0.1276, 0.5, 0.2474, 0.5, 0.5115, 0.2535, 0.5788, 0.4162, 0.6042, 0.3958, 0.5438, 0.25, 0.125, 0.9047, 0.25, 0.9047, 0.2474, 1.0, 0.1276, 1.0, 0.07884, 0.4162, 0.01145, 0.2535, 0.04385, 0.25, 0.1042, 0.3958, 0.125, 0.5953, 0.0, 0.5953, 0.002582, 0.5, 0.1224, 0.5, 0.5838, 0.4212, 0.7465, 0.4885, 0.75, 0.4562, 0.6042, 0.3958, 0.0, 0.9047, 0.125, 0.9047, 0.1224, 1.0, 0.002582, 1.0, 0.2465, 0.4885, 0.0838, 0.4212, 0.1042, 0.3958, 0.25, 0.4562, 0.75, 0.4562, 0.8958, 0.3958, 0.9562, 0.25, 0.8958, 0.1042, 0.75, 0.04385, 0.6042, 0.1042, 0.5438, 0.25, 0.6042, 0.3958, 0.25, 0.3989, 0.3553, 0.3553, 0.3958, 0.3958, 0.25, 0.4562, 0.3553, 0.3553, 0.3989, 0.25, 0.4562, 0.25, 0.3958, 0.3958, 0.3989, 0.25, 0.3553, 0.1447, 0.3958, 0.1042, 0.4562, 0.25, 0.3553, 0.1447, 0.25, 0.1011, 0.25, 0.04385, 0.3958, 0.1042, 0.25, 0.1011, 0.1447, 0.1447, 0.1042, 0.1042, 0.25, 0.04385, 0.1447, 0.1447, 0.1011, 0.25, 0.04385, 0.25, 0.1042, 0.1042, 0.1011, 0.25, 0.1447, 0.3553, 0.1042, 0.3958, 0.04385, 0.25, 0.1447, 0.3553, 0.25, 0.3989, 0.25, 0.4562, 0.1042, 0.3958, 0.3553, 0.3553, 0.25, 0.3989, 0.1447, 0.3553, 0.1011, 0.25, 0.1447, 0.1447, 0.25, 0.1011, 0.3553, 0.1447, 0.3989, 0.25, 0.1447, 0.1447, 0.25, 0.1011, 0.25, 0.1011, 0.1447, 0.1447, 0.3553, 0.1447, 0.3989, 0.25, 0.3989, 0.25, 0.3553, 0.1447, 0.3553, 0.3553, 0.25, 0.3989, 0.25, 0.3989, 0.3553, 0.3553, 0.25, 0.3989, 0.1447, 0.3553, 0.1447, 0.3553, 0.25, 0.3989, 0.1011, 0.25, 0.1447, 0.1447, 0.1447, 0.1447, 0.1011, 0.25, 0.25, 0.1011, 0.3553, 0.1447, 0.3553, 0.1447, 0.25, 0.1011, 0.3989, 0.25, 0.3553, 0.3553, 0.3553, 0.3553, 0.3989, 0.25, 0.6542, 0.01644, 0.9827, 0.01707, 0.9827, 0.7058, 0.6542, 0.7075, 0.0246, 0.2897, 0.1279, 0.06531, 0.1589, 0.1813, 0.1155, 0.3066, 0.1155, 0.3066, 0.1589, 0.1813, 0.4462, 0.4972, 0.4009, 0.6408, 0.9576, 0.7845, 0.9215, 0.8736, 0.852, 0.8825, 0.888, 0.7934, 0.0246, 0.2897, 0.1155, 0.3066, 0.4009, 0.6408, 0.473, 0.8162, 0.1589, 0.1813, 0.1279, 0.06531, 0.5812, 0.5637, 0.4462, 0.4972, 0.9215, 0.8736, 0.9576, 0.7845, 0.9823, 0.7528, 0.9153, 0.9185, 0.4838, 0.5775, 0.4522, 0.6601, 0.4009, 0.6408, 0.4462, 0.4972, 0.4522, 0.6601, 0.4932, 0.7605, 0.473, 0.8162, 0.4009, 0.6408, 0.5662, 0.611, 0.4838, 0.5775, 0.4462, 0.4972, 0.5812, 0.5637, 0.5403, 0.649, 0.6087, 0.6806, 0.7242, 0.818, 0.6957, 0.8308, 0.4838, 0.5775, 0.5662, 0.611, 0.6087, 0.6806, 0.5403, 0.649, 0.4522, 0.6601, 0.4838, 0.5775, 0.5403, 0.649, 0.5191, 0.7212, 0.4932, 0.7605, 0.4522, 0.6601, 0.5191, 0.7212, 0.5622, 0.8045, 0.6825, 0.8722, 0.6957, 0.8308, 0.7242, 0.818, 0.6881, 0.9071, 0.5191, 0.7212, 0.5403, 0.649, 0.6957, 0.8308, 0.6825, 0.8722, 0.5622, 0.8045, 0.5191, 0.7212, 0.6825, 0.8722, 0.6881, 0.9071, 0.888, 0.7934, 0.852, 0.8825, 0.6881, 0.9071, 0.7242, 0.818, 0.6542, 0.01644, 0.6542, 0.7075, 0.9827, 0.7058, 0.9827, 0.01707, 0.0246, 0.2897, 0.1155, 0.3066, 0.1589, 0.1813, 0.1279, 0.06531, 0.1155, 0.3066, 0.4009, 0.6408, 0.4462, 0.4972, 0.1589, 0.1813, 0.9576, 0.7845, 0.888, 0.7934, 0.852, 0.8825, 0.9215, 0.8736, 0.0246, 0.2897, 0.473, 0.8162, 0.4009, 0.6408, 0.1155, 0.3066, 0.1589, 0.1813, 0.4462, 0.4972, 0.5812, 0.5637, 0.1279, 0.06531, 0.9215, 0.8736, 0.9153, 0.9185, 0.9823, 0.7528, 0.9576, 0.7845, 0.4838, 0.5775, 0.4462, 0.4972, 0.4009, 0.6408, 0.4522, 0.6601, 0.4522, 0.6601, 0.4009, 0.6408, 0.473, 0.8162, 0.4932, 0.7605, 0.5662, 0.611, 0.5812, 0.5637, 0.4462, 0.4972, 0.4838, 0.5775, 0.5403, 0.649, 0.6957, 0.8308, 0.7242, 0.818, 0.6087, 0.6806, 0.4838, 0.5775, 0.5403, 0.649, 0.6087, 0.6806, 0.5662, 0.611, 0.4522, 0.6601, 0.5191, 0.7212, 0.5403, 0.649, 0.4838, 0.5775, 0.4932, 0.7605, 0.5622, 0.8045, 0.5191, 0.7212, 0.4522, 0.6601, 0.6825, 0.8722, 0.6881, 0.9071, 0.7242, 0.818, 0.6957, 0.8308, 0.5191, 0.7212, 0.6825, 0.8722, 0.6957, 0.8308, 0.5403, 0.649, 0.5622, 0.8045, 0.6881, 0.9071, 0.6825, 0.8722, 0.5191, 0.7212, 0.888, 0.7934, 0.7242, 0.818, 0.6881, 0.9071, 0.852, 0.8825])
me_cube.materials.append(mat_material)
me_cube.materials.append(mat_metal)
me_cube.materials.append(mat_hjul)
me_cube.materials.append(mat_spejl)
me_cube.use_mirror_vertex_groups = False
me_cube.update()

# ---- objects
ob_bil = bpy.data.objects.new('bil', me_cube)

# ---- transforms, parenting, visibility, modifiers, constraints
ob_bil.location = (0.0, 0.0, 1.191)
ob_bil.lock_rotations_4d = False
ob_bil.empty_display_type = 'ARROWS'
ob_bil.lineart.crease_threshold = 0.0

# ---- collection membership
col_collection.objects.link(ob_bil)

# ---- scene / render settings (as saved in the file)
scene.frame_start = 1; scene.frame_end = 250; scene.frame_set(1)
scene.render.engine = 'BLENDER_EEVEE_NEXT'
scene.cycles.sampling_pattern = 'TABULATED_SOBOL'
scene.cycles.use_light_tree = False
scene.view_settings.view_transform = 'Filmic'
bpy.context.view_layer.update()

# ---- added for rendering (the .blend has no active camera and no usable light): camera, sun
cam_auto = bpy.data.cameras.new('AutoCamera')
cam_auto.lens = 50.0
cam_auto.sensor_width = 36.0
cam_auto.clip_end = 1000.0
ob_auto_camera = bpy.data.objects.new('AutoCamera', cam_auto)
scene.collection.objects.link(ob_auto_camera)
ob_auto_camera.location = (7.80822, -9.36534, 7.13398)
ob_auto_camera.rotation_euler = (1.09748, -7.21219e-08, 0.694738)
scene.camera = ob_auto_camera
light_auto_sun = bpy.data.lights.new('AutoSun', 'SUN')
light_auto_sun.energy = 3.0
light_auto_sun.angle = 0.0523599
ob_auto_sun = bpy.data.objects.new('AutoSun', light_auto_sun)
scene.collection.objects.link(ob_auto_sun)
ob_auto_sun.rotation_euler = (0.872665, 0.174533, 0.523599)
bpy.context.view_layer.update()
